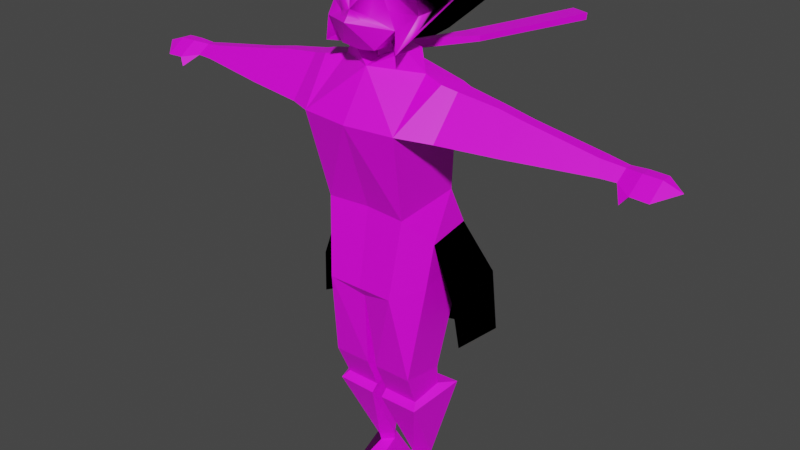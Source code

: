 # Source: Leto_Rigged.blend  (saved by Blender 2.92.15; exported with 4.5.12 LTS)
import bpy
from mathutils import Matrix  # noqa: F401  (used for matrix-valued properties, if any)

bpy.ops.wm.read_factory_settings(use_empty=True)
scene = bpy.context.scene
scene.name = 'Scene'

# ---- collections
col_collection = bpy.data.collections.new('Collection'); scene.collection.children.link(col_collection)

# ---- images (referenced by path relative to the original .blend; pixels are not part of the script)
import os
ASSET_DIR = os.environ.get("B2B_ASSET_DIR", "")  # directory of the original .blend (textures are referenced by path, not embedded)
HERE = os.path.dirname(os.path.abspath(__file__))  # packed textures are extracted next to this script under _unpacked/

def load_image(name, relpath, width, height, colorspace="sRGB"):
    """Load a texture the original file referenced (path relative to the .blend, or extracted next to this script)."""
    p = next((c for c in (os.path.join(HERE, relpath), os.path.join(ASSET_DIR, relpath)) if relpath and os.path.exists(c)), "")
    if p:
        img = bpy.data.images.load(p, check_existing=True)
        img.name = name
    else:  # same state as the original file: an image datablock whose file is absent (Cycles renders it pink)
        img = bpy.data.images.new(name, width, height)
        img.source = "FILE"
        img.filepath = "//" + (relpath or name)
    img.colorspace_settings.name = colorspace
    return img
img_leto_png = load_image('Leto.png', 'Leto.png', 1024, 1024, 'sRGB')

# ---- materials (node trees are filled in below, after node groups)
mat_material_002 = bpy.data.materials.new('Material.002')
mat_material_002.use_transparent_shadow = False
mat_material_002.roughness = 0.5

# ---- material node trees
mat_material_002.use_nodes = True; mat_material_002.node_tree.nodes.clear()
_N = mat_material_002.node_tree.nodes; _L = mat_material_002.node_tree.links
n0 = _N.new('ShaderNodeBsdfPrincipled'); n0.name = 'Principled BSDF'; n0.location = (10, 300)
n0.distribution = 'GGX'
n0.subsurface_method = 'RANDOM_WALK_SKIN'
n0.inputs[3].default_value = 1.45
n0.inputs[27].default_value = (0.0, 0.0, 0.0, 1.0)
n0.inputs[28].default_value = 1.0
n1 = _N.new('ShaderNodeOutputMaterial'); n1.name = 'Material Output'; n1.location = (300, 300)
n2 = _N.new('ShaderNodeNormalMap'); n2.name = 'Normal Map'; n2.location = (-300, -300)
n2.label = 'Normal/Map'
n2.inputs[0].default_value = 0.0
n3 = _N.new('ShaderNodeTexImage'); n3.name = 'Image Texture'; n3.location = (-280, 280)
n3.image = img_leto_png
_L.new(n0.outputs[0], n1.inputs[0])
_L.new(n2.outputs[0], n0.inputs[5])
_L.new(n3.outputs[0], n0.inputs[0])
n1.is_active_output = True

# ---- world
world_world = bpy.data.worlds.new('World'); scene.world = world_world
world_world.use_nodes = True; world_world.node_tree.nodes.clear()
_N = world_world.node_tree.nodes; _L = world_world.node_tree.links
n0 = _N.new('ShaderNodeOutputWorld'); n0.name = 'World Output'; n0.location = (300, 300)
n1 = _N.new('ShaderNodeBackground'); n1.name = 'Background'; n1.location = (10, 300)
n1.inputs[0].default_value = (0.05088, 0.05088, 0.05088, 1.0)
_L.new(n1.outputs[0], n0.inputs[0])
n0.is_active_output = True
world_world.color = (0.05088, 0.05088, 0.05088)
world_world.use_sun_shadow = False
world_world.sun_shadow_jitter_overblur = 0.0

# ---- meshes
me_mesh_001 = bpy.data.meshes.new('Mesh.001')
me_mesh_001.from_pydata([(-0.003311, -0.222, 2.032), (-0.003311, -0.2485, 1.992), (-0.003311, -0.1735, 1.884), (-0.07367, -0.1809, 1.896), (-0.1488, -0.1673, 1.974), (-0.00331, -0.006219, 1.859), (-0.07367, -0.05767, 1.946), (-0.1206, -0.1664, 2.035), (-0.04578, -0.2142, 2.001), (-0.06381, -0.1949, 2.012), (-0.009388, -0.2064, 2.151), (-0.1046, -0.1888, 2.135), (-0.07577, -0.1322, 2.231), (-0.1855, -0.09405, 2.116), (-0.1745, -0.07407, 2.013), (-0.2118, 0.0136, 2.022), (-0.1311, 0.1292, 2.157), (-0.1764, -0.151, 1.878), (-0.003311, 0.1078, 2.187), (-0.003321, 0.1619, 2.041), (-0.003542, 0.1661, 2.094), (-0.1771, 0.09896, 2.039), (-0.003311, -0.2343, 2.009), (-0.00331, 0.1313, 1.912), (0.06705, -0.1809, 1.896), (0.1422, -0.1673, 1.974), (0.06705, -0.05767, 1.946), (0.114, -0.1664, 2.035), (0.03916, -0.2142, 2.001), (0.05719, -0.1949, 2.012), (0.08581, -0.1888, 2.135), (0.07412, -0.1343, 2.213), (0.1607, -0.09405, 2.116), (0.1678, -0.07881, 2.007), (0.193, 0.005254, 2.021), (0.1252, 0.1421, 2.14), (0.1452, -0.1688, 1.892), (0.1789, 0.1023, 2.029), (-0.237, -0.1088, 2.257), (0.12, -0.1236, 2.244), (-0.004276, -0.197, 0.9804), (-0.004276, 0.1722, 1.19), (-0.004276, 0.08359, 1.82), (-0.004276, -0.2645, 1.642), (-0.004276, 0.102, 1.633), (-0.004276, -0.143, 1.82), (-0.004276, 0.116, 1.293), (-0.004276, -0.1452, 1.296), (-0.004276, -0.1698, 0.9388), (-0.004276, 0.1321, 1.002), (-0.004276, 0.08359, 1.856), (-0.004276, -0.04971, 1.982), (-0.004276, -0.0853, 1.837), (-0.004276, 0.0257, 1.862), (-0.1433, -0.197, 0.9804), (-0.2023, -0.2403, 1.642), (-0.2078, 0.1573, 1.186), (-0.2023, 0.102, 1.633), (-0.1811, -0.04228, 1.804), (-0.1718, -0.1586, 1.294), (-0.1831, 0.1103, 1.326), (-0.1817, -0.1333, 0.6141), (-0.189, 0.03703, 0.5946), (-0.02553, -0.1333, 0.6141), (-0.01273, 0.06797, 0.5946), (-0.1848, 0.04872, 0.5104), (-0.02292, 0.06302, 0.5086), (-0.1736, -0.07789, 0.4825), (-0.02758, -0.07789, 0.4825), (-0.146, 0.0564, 0.1509), (-0.05095, 0.0564, 0.1509), (-0.02811, 0.1052, 0.4999), (-0.02811, -0.1067, 0.4562), (-0.1908, -0.1062, 0.4588), (-0.2302, 0.1144, 0.503), (-0.2035, 0.1761, 1.06), (-0.09291, 0.01048, 0.1509), (-0.09971, 0.1115, 0.1509), (-0.1413, 0.06096, 0.1191), (-0.0549, 0.06096, 0.1191), (-0.09304, 0.01921, 0.1191), (-0.09923, 0.1111, 0.1191), (-0.1397, 0.1382, -0.006413), (-0.03873, -0.1953, -0.006413), (-0.1488, -0.1508, -0.006413), (-0.05041, 0.1632, -0.006413), (-0.2346, -0.0526, 1.179), (-0.2268, -0.0868, 1.006), (-0.2876, 0.02438, 1.786), (-0.3209, -0.1777, 1.628), (-0.3312, 0.06011, 1.633), (-0.3241, -0.05523, 1.777), (-0.3275, 0.01353, 1.777), (-0.2861, 0.0786, 1.633), (-0.2637, -0.06518, 1.79), (-0.5586, -0.1401, 1.632), (-0.5041, 0.03565, 1.633), (-0.48, -0.04398, 1.755), (-0.48, 0.002249, 1.755), (-0.5645, 0.03065, 1.633), (-0.5883, -0.04472, 1.734), (-0.5391, 0.001504, 1.743), (-0.882, -0.0771, 1.639), (-0.6248, 0.02639, 1.633), (-0.5978, 0.001504, 1.731), (-0.8573, -0.04472, 1.688), (-0.8865, 0.007955, 1.632), (-0.8573, 0.001504, 1.688), (-0.5518, 0.0231, 1.688), (-0.9405, -0.07793, 1.642), (-0.9405, -0.02761, 1.674), (-0.9405, 0.02525, 1.642), (-0.9405, -0.0002884, 1.674), (-1.004, -0.1199, 1.631), (-1.004, -0.04619, 1.68), (-1.004, 0.03471, 1.631), (-1.004, -0.004371, 1.68), (-1.073, -0.1199, 1.628), (-1.073, -0.04619, 1.678), (-1.073, 0.03471, 1.628), (-1.073, -0.004371, 1.678), (-1.142, -0.04562, 1.655), (-1.004, -0.04759, 1.631), (-0.9806, -0.1326, 1.601), (-0.1315, -0.002745, 1.877), (-0.1279, -0.07585, 1.877), (-0.04614, -0.04937, 1.861), (-0.04843, -0.01823, 1.861), (0.1347, -0.197, 0.9804), (0.1937, -0.2403, 1.642), (0.1992, 0.1573, 1.186), (0.1937, 0.102, 1.633), (0.1726, -0.04228, 1.804), (0.1632, -0.1586, 1.294), (0.1745, 0.1103, 1.326), (0.1731, -0.1333, 0.6141), (0.1805, 0.03703, 0.5946), (0.01698, -0.1333, 0.6141), (0.004181, 0.06797, 0.5946), (0.1762, 0.04872, 0.5104), (0.01437, 0.06302, 0.5086), (0.165, -0.07789, 0.4825), (0.01903, -0.07789, 0.4825), (0.1413, 0.0564, 0.1509), (0.04625, 0.0564, 0.1509), (0.01956, 0.1052, 0.4999), (0.01956, -0.1067, 0.4562), (0.1823, -0.1062, 0.4588), (0.2217, 0.1144, 0.503), (0.195, 0.1761, 1.06), (0.08821, 0.01048, 0.1509), (0.09502, 0.1115, 0.1509), (0.1327, 0.06096, 0.1191), (0.04627, 0.06096, 0.1191), (0.08441, 0.01921, 0.1191), (0.0906, 0.1111, 0.1191), (0.1313, 0.1382, -0.006413), (0.03034, -0.1953, -0.006413), (0.1404, -0.1508, -0.006413), (0.04202, 0.1632, -0.006413), (0.2261, -0.0526, 1.179), (0.2183, -0.0868, 1.006), (0.2791, 0.02438, 1.786), (0.3124, -0.1777, 1.628), (0.3226, 0.06011, 1.633), (0.3156, -0.05523, 1.777), (0.319, 0.01353, 1.777), (0.2776, 0.0786, 1.633), (0.2551, -0.06518, 1.79), (0.55, -0.1401, 1.632), (0.4955, 0.03565, 1.633), (0.4714, -0.04398, 1.755), (0.4714, 0.002249, 1.755), (0.5559, 0.03064, 1.633), (0.5798, -0.04472, 1.734), (0.5305, 0.001504, 1.743), (0.8734, -0.07711, 1.639), (0.6163, 0.02639, 1.633), (0.5893, 0.001504, 1.731), (0.8487, -0.04472, 1.688), (0.878, 0.007955, 1.632), (0.8487, 0.001504, 1.688), (0.5432, 0.0231, 1.688), (0.932, -0.07793, 1.642), (0.932, -0.02761, 1.674), (0.932, 0.02525, 1.642), (0.932, -0.0002886, 1.674), (0.9957, -0.1199, 1.631), (0.9957, -0.04619, 1.68), (0.9957, 0.03471, 1.631), (0.9957, -0.004372, 1.68), (1.064, -0.1199, 1.628), (1.064, -0.04619, 1.678), (1.064, 0.03471, 1.628), (1.064, -0.004372, 1.678), (1.133, -0.04562, 1.655), (0.9957, -0.04759, 1.631), (0.9721, -0.1326, 1.601), (0.123, -0.002745, 1.877), (0.1194, -0.07585, 1.877), (0.03759, -0.04937, 1.861), (0.03987, -0.01823, 1.861), (-0.06016, -0.1571, 2.311), (0.009409, 0.2378, 0.9893), (-0.2799, 0.2165, 0.9841), (-0.3003, -0.06381, 0.9729), (0.2987, 0.2165, 0.9841), (0.3212, -0.06381, 0.9729), (0.009409, 0.2812, 0.6376), (-0.2761, 0.2602, 0.7076), (-0.3324, -0.03425, 0.7786), (0.2949, 0.2602, 0.7076), (0.3326, -0.03425, 0.7786), (0.01157, 0.2284, 0.9864), (-0.2482, 0.2093, 0.9817), (0.2713, 0.2093, 0.9817), (0.1273, 0.3219, 1.817), (0.1275, 0.3226, 1.839), (0.05151, 0.343, 1.817), (0.05172, 0.3437, 1.839), (0.1855, 0.5313, 1.814), (0.1851, 0.5298, 1.836), (0.1097, 0.5523, 1.815), (0.1092, 0.5507, 1.837), (0.2653, 0.8185, 1.809), (0.2663, 0.8222, 1.835), (0.1895, 0.8396, 1.81), (0.1905, 0.8433, 1.836), (-0.1377, 0.3551, 1.82), (-0.1353, 0.3546, 1.856), (-0.05395, 0.3772, 1.819), (-0.05153, 0.3767, 1.855), (-0.1964, 0.581, 1.827), (-0.194, 0.5805, 1.863), (-0.1127, 0.6031, 1.826), (-0.1103, 0.6026, 1.862), (-0.2624, 0.8277, 1.835), (-0.2599, 0.8272, 1.871), (-0.1786, 0.8498, 1.834), (-0.1762, 0.8493, 1.87)], [], [(2, 1, 3), (8, 4, 1), (0, 8, 22), (3, 5, 2), (4, 6, 3), (5, 3, 6), (9, 8, 0), (9, 4, 8), (1, 4, 3), (10, 11, 0), (9, 0, 11), (11, 7, 9), (11, 10, 12), (4, 9, 7), (14, 11, 13), (12, 13, 11), (11, 14, 7), (14, 13, 15), (15, 13, 16), (16, 38, 12), (15, 17, 14), (14, 4, 7), (12, 18, 16), (16, 21, 15), (22, 8, 1), (20, 21, 16), (20, 19, 21), (17, 15, 21), (21, 23, 17), (21, 19, 23), (23, 5, 17), (6, 17, 5), (14, 17, 4), (6, 4, 17), (2, 24, 1), (28, 1, 25), (0, 22, 28), (24, 2, 5), (25, 24, 26), (5, 26, 24), (29, 0, 28), (29, 28, 25), (1, 24, 25), (10, 0, 30), (29, 30, 0), (30, 29, 27), (30, 31, 10), (25, 27, 29), (33, 32, 30), (31, 30, 32), (30, 27, 33), (33, 34, 32), (34, 35, 32), (31, 39, 35), (34, 33, 36), (33, 27, 25), (31, 35, 18), (35, 34, 37), (22, 1, 28), (20, 35, 37), (20, 37, 19), (36, 37, 34), (37, 36, 23), (37, 23, 19), (23, 36, 5), (26, 5, 36), (33, 25, 36), (26, 36, 25), (202, 12, 31), (18, 12, 202), (18, 35, 16), (20, 16, 35), (13, 38, 16), (12, 38, 13), (35, 39, 32), (32, 39, 31), (46, 60, 57, 44), (60, 59, 55, 57), (55, 43, 45), (57, 42, 44), (55, 59, 43), (54, 40, 47, 59), (41, 56, 60, 46), (64, 66, 65, 62), (49, 48, 63, 64), (69, 73, 74), (61, 67, 68, 63), (63, 66, 64), (62, 65, 61), (65, 67, 61), (63, 68, 66), (71, 72, 70), (66, 71, 74, 65), (65, 74, 73, 67), (67, 73, 72, 68), (68, 72, 71, 66), (49, 75, 41), (61, 63, 54), (87, 75, 62, 61), (41, 75, 56), (62, 75, 64), (49, 64, 75), (40, 54, 48), (48, 54, 63), (69, 76, 73), (72, 76, 70), (73, 76, 72), (70, 77, 71), (74, 77, 69), (71, 77, 74), (70, 79, 81, 77), (76, 80, 79, 70), (69, 78, 80, 76), (77, 81, 78, 69), (80, 84, 83, 79), (78, 82, 84, 80), (81, 85, 82, 78), (79, 83, 85, 81), (84, 82, 83), (85, 83, 82), (59, 60, 86), (61, 54, 87), (56, 86, 60), (75, 87, 86, 56), (54, 59, 86, 87), (57, 88, 42), (42, 88, 58), (88, 93, 90), (94, 91, 89, 55), (55, 89, 90, 93), (55, 93, 57), (58, 88, 94), (58, 94, 55), (57, 93, 88), (90, 92, 88), (92, 91, 94, 88), (92, 98, 97, 91), (89, 95, 96, 90), (90, 96, 98, 92), (91, 97, 95, 89), (97, 98, 101), (95, 99, 96), (101, 98, 108), (97, 100, 95), (101, 104, 100), (95, 103, 99), (101, 108, 104), (100, 105, 102, 95), (103, 106, 107, 104), (95, 102, 106, 103), (104, 107, 105, 100), (97, 101, 100), (99, 108, 96), (98, 96, 108), (103, 108, 99), (104, 108, 103), (107, 112, 110, 105), (102, 109, 111, 106), (105, 110, 109, 102), (106, 111, 112, 107), (111, 115, 116, 112), (110, 114, 113, 109), (112, 116, 114, 110), (109, 122, 111), (114, 118, 117, 113), (116, 120, 118, 114), (109, 123, 122), (115, 119, 120, 116), (117, 121, 119), (119, 121, 120), (118, 121, 117), (120, 121, 118), (111, 122, 115), (119, 115, 122), (117, 119, 122), (122, 113, 117), (113, 123, 109), (122, 123, 113), (55, 45, 58), (43, 59, 47), (45, 125, 58), (125, 126, 127, 124), (58, 125, 124), (58, 124, 50, 42), (125, 45, 52, 126), (127, 51, 53), (50, 124, 127, 53), (52, 51, 126), (126, 51, 127), (46, 44, 131, 134), (134, 131, 129, 133), (129, 45, 43), (131, 44, 42), (129, 43, 133), (128, 133, 47, 40), (41, 46, 134, 130), (138, 136, 139, 140), (49, 138, 137, 48), (143, 148, 147), (135, 137, 142, 141), (137, 138, 140), (136, 135, 139), (139, 135, 141), (137, 140, 142), (145, 144, 146), (140, 139, 148, 145), (139, 141, 147, 148), (141, 142, 146, 147), (142, 140, 145, 146), (49, 41, 149), (135, 128, 137), (161, 135, 136, 149), (41, 130, 149), (136, 138, 149), (49, 149, 138), (40, 48, 128), (48, 137, 128), (143, 147, 150), (146, 144, 150), (147, 146, 150), (144, 145, 151), (148, 143, 151), (145, 148, 151), (144, 151, 155, 153), (150, 144, 153, 154), (143, 150, 154, 152), (151, 143, 152, 155), (154, 153, 157, 158), (152, 154, 158, 156), (155, 152, 156, 159), (153, 155, 159, 157), (158, 157, 156), (159, 156, 157), (133, 160, 134), (135, 161, 128), (130, 134, 160), (149, 130, 160, 161), (128, 161, 160, 133), (131, 42, 162), (42, 132, 162), (162, 164, 167), (168, 129, 163, 165), (129, 167, 164, 163), (129, 131, 167), (132, 168, 162), (132, 129, 168), (131, 162, 167), (164, 162, 166), (166, 162, 168, 165), (166, 165, 171, 172), (163, 164, 170, 169), (164, 166, 172, 170), (165, 163, 169, 171), (171, 175, 172), (169, 170, 173), (175, 182, 172), (171, 169, 174), (175, 174, 178), (169, 173, 177), (175, 178, 182), (174, 169, 176, 179), (177, 178, 181, 180), (169, 177, 180, 176), (178, 174, 179, 181), (171, 174, 175), (173, 170, 182), (172, 182, 170), (177, 173, 182), (178, 177, 182), (181, 179, 184, 186), (176, 180, 185, 183), (179, 176, 183, 184), (180, 181, 186, 185), (185, 186, 190, 189), (184, 183, 187, 188), (186, 184, 188, 190), (183, 185, 196), (188, 187, 191, 192), (190, 188, 192, 194), (183, 196, 197), (189, 190, 194, 193), (191, 193, 195), (193, 194, 195), (192, 191, 195), (194, 192, 195), (185, 189, 196), (193, 196, 189), (191, 196, 193), (196, 191, 187), (187, 183, 197), (196, 187, 197), (129, 132, 45), (43, 47, 133), (45, 132, 199), (199, 198, 201, 200), (132, 198, 199), (132, 42, 50, 198), (199, 200, 52, 45), (201, 53, 51), (50, 53, 201, 198), (52, 200, 51), (200, 201, 51), (31, 18, 202), (12, 10, 31), (56, 204, 205, 86), (130, 206, 203, 41), (41, 203, 204, 56), (160, 207, 206, 130), (207, 212, 211, 206), (204, 209, 210, 205), (206, 211, 208, 203), (203, 208, 209, 204), (211, 215, 213, 208), (208, 213, 214, 209), (212, 207, 215, 211), (209, 214, 205, 210), (214, 56, 86, 205), (215, 130, 41, 213), (213, 41, 56, 214), (207, 160, 130, 215), (50, 42, 216, 217), (219, 217, 221, 223), (42, 50, 219, 218), (217, 219, 50), (216, 42, 218), (223, 221, 225, 227), (217, 216, 220, 221), (216, 218, 222, 220), (218, 219, 223, 222), (225, 224, 226, 227), (221, 220, 224, 225), (220, 222, 226, 224), (222, 223, 227, 226), (50, 229, 228, 42), (42, 230, 231, 50), (229, 233, 232, 228), (50, 231, 229), (42, 228, 230), (235, 239, 237, 233), (231, 235, 233, 229), (230, 234, 235, 231), (228, 232, 234, 230), (237, 239, 238, 236), (234, 238, 239, 235), (232, 236, 238, 234), (233, 237, 236, 232)])
_k = set([(0, 8), (0, 9), (0, 10), (0, 11), (0, 22), (0, 28), (0, 29), (0, 30), (1, 2), (1, 3), (1, 4), (1, 8), (1, 22), (1, 24), (1, 25), (1, 28), (2, 3), (2, 5), (2, 24), (3, 4), (3, 5), (3, 6), (4, 6), (4, 7), (4, 8), (4, 9), (4, 14), (4, 17), (5, 6), (5, 17), (5, 23), (5, 24), (5, 26), (5, 36), (6, 17), (7, 9), (7, 11), (7, 14), (8, 9), (8, 22), (9, 11), (10, 11), (10, 12), (10, 30), (10, 31), (11, 12), (11, 13), (11, 14), (12, 13), (12, 16), (12, 18), (12, 31), (12, 38), (12, 202), (13, 14), (13, 15), (13, 16), (13, 38), (14, 15), (14, 17), (15, 16), (15, 17), (15, 21), (16, 18), (16, 20), (16, 21), (16, 35), (16, 38), (17, 21), (17, 23), (18, 31), (18, 35), (18, 202), (19, 20), (19, 21), (19, 23), (19, 37), (20, 21), (20, 35), (20, 37), (21, 23), (22, 28), (23, 36), (23, 37), (24, 25), (24, 26), (25, 26), (25, 27), (25, 28), (25, 29), (25, 33), (25, 36), (26, 36), (27, 29), (27, 30), (27, 33), (28, 29), (29, 30), (30, 31), (30, 32), (30, 33), (31, 32), (31, 35), (31, 39), (31, 202), (32, 33), (32, 34), (32, 35), (32, 39), (33, 34), (33, 36), (34, 35), (34, 36), (34, 37), (35, 37), (35, 39), (36, 37), (40, 47), (40, 48), (40, 54), (40, 128), (41, 46), (41, 49), (41, 56), (41, 75), (41, 130), (41, 149), (41, 203), (41, 213), (42, 44), (42, 50), (42, 57), (42, 58), (42, 88), (42, 131), (42, 132), (42, 162), (42, 216), (42, 218), (42, 228), (42, 230), (43, 45), (43, 47), (43, 55), (43, 59), (43, 129), (43, 133), (44, 46), (44, 57), (44, 131), (45, 52), (45, 55), (45, 58), (45, 125), (45, 129), (45, 132), (45, 199), (46, 60), (46, 134), (47, 59), (47, 133), (48, 49), (48, 54), (48, 63), (48, 128), (48, 137), (49, 64), (49, 75), (49, 138), (49, 149), (50, 53), (50, 124), (50, 198), (50, 217), (50, 219), (50, 229), (50, 231), (51, 52), (51, 53), (51, 126), (51, 127), (51, 200), (51, 201), (52, 126), (52, 200), (53, 127), (53, 201), (54, 59), (54, 61), (54, 63), (54, 87), (55, 57), (55, 58), (55, 59), (55, 89), (55, 93), (55, 94), (56, 60), (56, 75), (56, 86), (56, 204), (56, 214), (57, 60), (57, 88), (57, 93), (58, 88), (58, 94), (58, 124), (58, 125), (59, 60), (59, 86), (60, 86), (61, 62), (61, 63), (61, 65), (61, 67), (61, 87), (62, 64), (62, 65), (62, 75), (63, 64), (63, 66), (63, 68), (64, 66), (64, 75), (65, 66), (65, 67), (65, 74), (66, 68), (66, 71), (67, 68), (67, 73), (68, 72), (69, 73), (69, 74), (69, 76), (69, 77), (69, 78), (70, 71), (70, 72), (70, 76), (70, 77), (70, 79), (71, 72), (71, 74), (71, 77), (72, 73), (72, 76), (73, 74), (73, 76), (74, 77), (75, 87), (76, 80), (77, 81), (78, 80), (78, 81), (78, 82), (79, 80), (79, 81), (79, 83), (80, 84), (81, 85), (82, 83), (82, 84), (82, 85), (83, 84), (83, 85), (86, 87), (86, 205), (88, 90), (88, 92), (88, 93), (88, 94), (89, 90), (89, 91), (89, 95), (90, 92), (90, 93), (90, 96), (91, 92), (91, 94), (91, 97), (92, 98), (95, 96), (95, 97), (95, 99), (95, 100), (95, 102), (95, 103), (96, 98), (96, 99), (96, 108), (97, 98), (97, 100), (97, 101), (98, 101), (98, 108), (99, 103), (99, 108), (100, 101), (100, 104), (100, 105), (101, 104), (101, 108), (102, 105), (102, 106), (102, 109), (103, 104), (103, 106), (103, 108), (104, 107), (104, 108), (105, 107), (105, 110), (106, 107), (106, 111), (107, 112), (109, 110), (109, 111), (109, 113), (109, 122), (109, 123), (110, 112), (110, 114), (111, 112), (111, 115), (111, 122), (112, 116), (113, 114), (113, 117), (113, 122), (113, 123), (114, 116), (114, 118), (115, 116), (115, 119), (115, 122), (116, 120), (117, 118), (117, 119), (117, 121), (117, 122), (118, 120), (118, 121), (119, 120), (119, 121), (119, 122), (120, 121), (122, 123), (124, 125), (124, 127), (125, 126), (126, 127), (128, 133), (128, 135), (128, 137), (128, 161), (129, 131), (129, 132), (129, 133), (129, 163), (129, 167), (129, 168), (130, 134), (130, 149), (130, 160), (130, 206), (130, 215), (131, 134), (131, 162), (131, 167), (132, 162), (132, 168), (132, 198), (132, 199), (133, 134), (133, 160), (134, 160), (135, 136), (135, 137), (135, 139), (135, 141), (135, 161), (136, 138), (136, 139), (136, 149), (137, 138), (137, 140), (137, 142), (138, 140), (138, 149), (139, 140), (139, 141), (139, 148), (140, 142), (140, 145), (141, 142), (141, 147), (142, 146), (143, 147), (143, 148), (143, 150), (143, 151), (143, 152), (144, 145), (144, 146), (144, 150), (144, 151), (144, 153), (145, 146), (145, 148), (145, 151), (146, 147), (146, 150), (147, 148), (147, 150), (148, 151), (149, 161), (150, 154), (151, 155), (152, 154), (152, 155), (152, 156), (153, 154), (153, 155), (153, 157), (154, 158), (155, 159), (156, 157), (156, 158), (156, 159), (157, 158), (157, 159), (160, 161), (160, 207), (162, 164), (162, 166), (162, 167), (162, 168), (163, 164), (163, 165), (163, 169), (164, 166), (164, 167), (164, 170), (165, 166), (165, 168), (165, 171), (166, 172), (169, 170), (169, 171), (169, 173), (169, 174), (169, 176), (169, 177), (170, 172), (170, 173), (170, 182), (171, 172), (171, 174), (171, 175), (172, 175), (172, 182), (173, 177), (173, 182), (174, 175), (174, 178), (174, 179), (175, 178), (175, 182), (176, 179), (176, 180), (176, 183), (177, 178), (177, 180), (177, 182), (178, 181), (178, 182), (179, 181), (179, 184), (180, 181), (180, 185), (181, 186), (183, 184), (183, 185), (183, 187), (183, 196), (183, 197), (184, 186), (184, 188), (185, 186), (185, 189), (185, 196), (186, 190), (187, 188), (187, 191), (187, 196), (187, 197), (188, 190), (188, 192), (189, 190), (189, 193), (189, 196), (190, 194), (191, 192), (191, 193), (191, 195), (191, 196), (192, 194), (192, 195), (193, 194), (193, 195), (193, 196), (194, 195), (196, 197), (198, 199), (198, 201), (199, 200), (200, 201), (203, 204), (203, 206), (203, 208), (204, 205), (204, 209), (205, 210), (205, 214), (206, 207), (206, 211), (207, 212), (207, 215), (208, 209), (208, 211), (208, 213), (209, 210), (209, 214), (211, 212), (211, 215), (213, 214), (213, 215), (216, 217), (216, 218), (216, 220), (217, 219), (217, 221), (218, 219), (218, 222), (219, 223), (220, 221), (220, 222), (220, 224), (221, 223), (221, 225), (222, 223), (222, 226), (223, 227), (224, 225), (224, 226), (225, 227), (226, 227), (228, 229), (228, 230), (228, 232), (229, 231), (229, 233), (230, 231), (230, 234), (231, 235), (232, 233), (232, 234), (232, 236), (233, 235), (233, 237), (234, 235), (234, 238), (235, 239), (236, 237), (236, 238), (237, 239), (238, 239)])
me_mesh_001.attributes.new('sharp_edge', 'BOOLEAN', 'EDGE').data.foreach_set('value', [ (min(e.vertices), max(e.vertices)) in _k for e in me_mesh_001.edges])
_uv = me_mesh_001.uv_layers.new(name='UVMap')
_uv.uv.foreach_set('vector', [0.1559, 0.6941, 0.1562, 0.7953, 0.09409, 0.7128, 0.1225, 0.8136, 0.03556, 0.797, 0.1562, 0.7953, 0.1563, 0.8382, 0.1225, 0.8136, 0.1563, 0.8143, 0.02849, 0.9928, 0.02751, 0.913, 0.002356, 0.9786, 0.07813, 0.9847, 0.0502, 0.9566, 0.02849, 0.9928, 0.02751, 0.913, 0.02849, 0.9928, 0.0502, 0.9566, 0.1146, 0.8268, 0.1225, 0.8136, 0.1563, 0.8382, 0.1146, 0.8268, 0.03556, 0.797, 0.1225, 0.8136, 0.1562, 0.7953, 0.03556, 0.797, 0.09409, 0.7128, 0.1567, 0.9753, 0.09006, 0.9644, 0.1563, 0.8382, 0.1146, 0.8268, 0.1563, 0.8382, 0.09006, 0.9644, 0.09006, 0.9644, 0.05632, 0.8472, 0.1146, 0.8268, 0.8894, 0.7634, 0.7937, 0.7643, 0.8367, 0.8726, 0.03556, 0.797, 0.1146, 0.8268, 0.05632, 0.8472, 0.9592, 0.8333, 0.8894, 0.7634, 0.8923, 0.8726, 0.8367, 0.8726, 0.8923, 0.8726, 0.8894, 0.7634, 0.8894, 0.7634, 0.9592, 0.8333, 0.9449, 0.7643, 0.9592, 0.8333, 0.8923, 0.8726, 0.9438, 0.908, 0.9438, 0.908, 0.8923, 0.8726, 0.8484, 0.929, 0.8484, 0.929, 0.8487, 0.9287, 0.8367, 0.8726, 0.4856, 0.9546, 0.4481, 0.903, 0.4202, 0.9328, 0.9592, 0.8333, 0.9896, 0.7643, 0.9449, 0.7643, 0.8367, 0.8726, 0.7918, 0.918, 0.8484, 0.929, 0.8484, 0.929, 0.9037, 0.9586, 0.9438, 0.908, 0.1563, 0.8143, 0.1225, 0.8136, 0.1562, 0.7953, 0.7929, 0.9801, 0.9037, 0.9586, 0.8484, 0.929, 0.7929, 0.9801, 0.793, 0.9804, 0.9037, 0.9586, 0.4481, 0.903, 0.4856, 0.9546, 0.5483, 0.9486, 0.5483, 0.9486, 0.5356, 0.8209, 0.4481, 0.903, 0.5483, 0.9486, 0.6164, 0.852, 0.5356, 0.8209, 0.5356, 0.8209, 0.4633, 0.8331, 0.4481, 0.903, 0.4349, 0.8732, 0.4481, 0.903, 0.4633, 0.8331, 0.4202, 0.9328, 0.4481, 0.903, 0.4226, 0.9109, 0.4349, 0.8732, 0.4226, 0.9109, 0.4481, 0.903, 0.1559, 0.6941, 0.2179, 0.7125, 0.1562, 0.7953, 0.19, 0.8134, 0.1562, 0.7953, 0.2769, 0.7964, 0.1563, 0.8382, 0.1563, 0.8143, 0.19, 0.8134, 0.02849, 0.9928, 0.002356, 0.9786, 0.02751, 0.913, 0.07813, 0.9847, 0.02849, 0.9928, 0.0502, 0.9566, 0.02751, 0.913, 0.0502, 0.9566, 0.02849, 0.9928, 0.198, 0.8266, 0.1563, 0.8382, 0.19, 0.8134, 0.198, 0.8266, 0.19, 0.8134, 0.2769, 0.7964, 0.1562, 0.7953, 0.2179, 0.7125, 0.2769, 0.7964, 0.1567, 0.9753, 0.1563, 0.8382, 0.2233, 0.9641, 0.198, 0.8266, 0.2233, 0.9641, 0.1563, 0.8382, 0.2233, 0.9641, 0.198, 0.8266, 0.2564, 0.8467, 0.6851, 0.7629, 0.7396, 0.8683, 0.7937, 0.7643, 0.2769, 0.7964, 0.2564, 0.8467, 0.198, 0.8266, 0.6267, 0.8333, 0.684, 0.8626, 0.6851, 0.7629, 0.7396, 0.8683, 0.6851, 0.7629, 0.684, 0.8626, 0.6851, 0.7629, 0.6456, 0.7643, 0.6267, 0.8333, 0.6267, 0.8333, 0.6471, 0.9086, 0.684, 0.8626, 0.6471, 0.9086, 0.7306, 0.929, 0.684, 0.8626, 0.7396, 0.8683, 0.7298, 0.9261, 0.7306, 0.929, 0.4856, 0.9546, 0.4202, 0.9328, 0.4481, 0.903, 0.6267, 0.8333, 0.6456, 0.7643, 0.6006, 0.7643, 0.7396, 0.8683, 0.7306, 0.929, 0.7918, 0.918, 0.7306, 0.929, 0.6471, 0.9086, 0.6867, 0.9564, 0.1563, 0.8143, 0.1562, 0.7953, 0.19, 0.8134, 0.7929, 0.9801, 0.7306, 0.929, 0.6867, 0.9564, 0.7929, 0.9801, 0.6867, 0.9564, 0.793, 0.9804, 0.4481, 0.903, 0.5483, 0.9486, 0.4856, 0.9546, 0.5483, 0.9486, 0.4481, 0.903, 0.5356, 0.8209, 0.5483, 0.9486, 0.5356, 0.8209, 0.6164, 0.852, 0.5356, 0.8209, 0.4481, 0.903, 0.4633, 0.8331, 0.4349, 0.8732, 0.4633, 0.8331, 0.4481, 0.903, 0.4202, 0.9328, 0.4226, 0.9109, 0.4481, 0.903, 0.4349, 0.8732, 0.4481, 0.903, 0.4226, 0.9109, 0.7925, 0.9175, 0.8367, 0.8726, 0.7396, 0.8683, 0.7918, 0.918, 0.8367, 0.8726, 0.7925, 0.9175, 0.7918, 0.918, 0.7306, 0.929, 0.8484, 0.929, 0.7929, 0.9801, 0.8484, 0.929, 0.7306, 0.929, 0.8923, 0.8726, 0.8487, 0.9287, 0.8484, 0.929, 0.8367, 0.8726, 0.8487, 0.9287, 0.8923, 0.8726, 0.7306, 0.929, 0.7298, 0.9261, 0.684, 0.8626, 0.684, 0.8626, 0.7298, 0.9261, 0.7396, 0.8683, 0.03903, 0.2871, 0.1521, 0.2871, 0.154, 0.4594, 0.03671, 0.4594, 0.1521, 0.2871, 0.3055, 0.2672, 0.2867, 0.4594, 0.154, 0.4594, 0.2867, 0.4594, 0.3865, 0.4594, 0.3865, 0.5765, 0.154, 0.4594, 0.03671, 0.5765, 0.03671, 0.4594, 0.2867, 0.4594, 0.3055, 0.2672, 0.3865, 0.4594, 0.3331, 0.08206, 0.3865, 0.08206, 0.3865, 0.2871, 0.3055, 0.2672, 0.06869, 0.1786, 0.1701, 0.1774, 0.1521, 0.2871, 0.03903, 0.2871, 0.6111, 0.2498, 0.6111, 0.1879, 0.693, 0.1879, 0.693, 0.2498, 0.6123, 0.4363, 0.5156, 0.4363, 0.5156, 0.2498, 0.6111, 0.2498, 0.7277, 0.03224, 0.7979, 0.1565, 0.6958, 0.1565, 0.8071, 0.2498, 0.8071, 0.1879, 0.907, 0.1879, 0.9068, 0.247, 0.5156, 0.2498, 0.6111, 0.1879, 0.6111, 0.2498, 0.693, 0.2498, 0.693, 0.1879, 0.8071, 0.2498, 0.693, 0.1879, 0.8071, 0.1879, 0.8071, 0.2498, 0.5156, 0.2498, 0.5156, 0.1879, 0.6111, 0.1879, 0.6191, 0.1565, 0.5312, 0.1565, 0.5312, 0.03224, 0.6111, 0.1879, 0.6191, 0.1565, 0.6958, 0.1565, 0.693, 0.1879, 0.693, 0.1879, 0.6958, 0.1565, 0.7979, 0.1565, 0.8071, 0.1879, 0.8071, 0.1879, 0.7979, 0.1565, 0.8898, 0.1565, 0.907, 0.1879, 0.5156, 0.1879, 0.5312, 0.1565, 0.6191, 0.1565, 0.6111, 0.1879, 0.08666, 0.1043, 0.1634, 0.09775, 0.06869, 0.1786, 0.8071, 0.2498, 0.9068, 0.247, 0.8475, 0.4363, 0.7961, 0.4363, 0.693, 0.4363, 0.693, 0.2498, 0.8071, 0.2498, 0.06869, 0.1786, 0.1634, 0.09775, 0.1701, 0.1774, 0.693, 0.2498, 0.693, 0.4363, 0.6111, 0.2498, 0.6123, 0.4363, 0.6111, 0.2498, 0.693, 0.4363, 0.3865, 0.08206, 0.3331, 0.08206, 0.3865, 0.06008, 0.9068, 0.4363, 0.8475, 0.4363, 0.9068, 0.247, 0.7277, 0.03224, 0.8322, 0.03224, 0.7979, 0.1565, 0.8898, 0.1565, 0.8322, 0.03224, 0.8898, 0.03224, 0.7979, 0.1565, 0.8322, 0.03224, 0.8898, 0.1565, 0.5312, 0.03224, 0.6191, 0.03224, 0.6191, 0.1565, 0.6958, 0.1565, 0.6191, 0.03224, 0.7277, 0.03224, 0.6191, 0.1565, 0.6191, 0.03224, 0.6958, 0.1565, 0.5312, 0.03224, 0.5417, 0.0004842, 0.6238, 0.0004842, 0.6191, 0.03224, 0.8322, 0.03224, 0.8344, 0.0004842, 0.8793, 0.0004842, 0.8898, 0.03224, 0.7277, 0.03224, 0.7268, 0.0004842, 0.8344, 0.0004842, 0.8322, 0.03224, 0.6191, 0.03224, 0.6238, 0.0004842, 0.7268, 0.0004842, 0.7277, 0.03224, 0.9349, 0.1569, 0.9236, 0.01928, 0.9987, 0.002682, 0.9732, 0.1569, 0.9146, 0.1831, 0.9119, 0.2151, 0.9236, 0.01928, 0.9349, 0.1569, 0.9971, 0.1831, 0.9987, 0.2189, 0.9119, 0.2151, 0.9146, 0.1831, 0.9732, 0.1569, 0.9987, 0.002682, 0.9987, 0.2189, 0.9971, 0.1831, 0.9119, 0.2152, 0.9236, 0.0206, 0.9987, 0.2193, 0.9971, 0.001922, 0.9987, 0.2193, 0.9236, 0.0206, 0.3055, 0.2672, 0.1521, 0.2871, 0.2569, 0.1774, 0.8071, 0.2498, 0.8475, 0.4363, 0.7961, 0.4363, 0.1701, 0.1774, 0.2569, 0.1774, 0.1521, 0.2871, 0.1634, 0.09775, 0.2736, 0.08206, 0.2569, 0.1774, 0.1701, 0.1774, 0.3331, 0.08206, 0.3055, 0.2672, 0.2569, 0.1774, 0.2736, 0.08206, 0.154, 0.4594, 0.2065, 0.5223, 0.03671, 0.5765, 0.03671, 0.5765, 0.2065, 0.5223, 0.2449, 0.5765, 0.408, 0.5308, 0.408, 0.4695, 0.4533, 0.4695, 0.408, 0.5615, 0.4533, 0.5615, 0.4533, 0.6569, 0.408, 0.6569, 0.408, 0.6569, 0.4533, 0.6569, 0.4533, 0.7492, 0.408, 0.7495, 0.2867, 0.4594, 0.154, 0.4594, 0.154, 0.4594, 0.2449, 0.5765, 0.2065, 0.5223, 0.2275, 0.5255, 0.2449, 0.5765, 0.2275, 0.5255, 0.2867, 0.4594, 0.154, 0.4594, 0.154, 0.4594, 0.2065, 0.5223, 0.4533, 0.4695, 0.4533, 0.5308, 0.408, 0.5308, 0.4533, 0.5308, 0.4533, 0.5615, 0.408, 0.5615, 0.408, 0.5308, 0.4533, 0.5308, 0.5462, 0.5308, 0.5462, 0.5615, 0.4533, 0.5615, 0.4533, 0.6569, 0.5935, 0.6569, 0.5629, 0.7492, 0.4533, 0.7492, 0.4533, 0.4695, 0.5462, 0.4695, 0.5462, 0.5308, 0.4533, 0.5308, 0.4533, 0.5615, 0.5462, 0.5615, 0.5935, 0.6569, 0.4533, 0.6569, 0.5462, 0.5615, 0.5462, 0.5308, 0.5777, 0.5308, 0.5935, 0.6569, 0.5945, 0.7492, 0.5629, 0.7492, 0.5777, 0.5308, 0.5462, 0.5308, 0.5777, 0.5002, 0.5462, 0.5615, 0.6068, 0.5615, 0.5935, 0.6569, 0.5777, 0.5308, 0.6068, 0.5308, 0.6068, 0.5615, 0.5935, 0.6569, 0.6251, 0.7492, 0.5945, 0.7492, 0.5777, 0.5308, 0.5777, 0.5002, 0.6068, 0.5308, 0.6068, 0.5615, 0.7598, 0.5615, 0.7598, 0.6569, 0.5935, 0.6569, 0.6068, 0.4695, 0.7598, 0.4695, 0.7598, 0.5308, 0.6068, 0.5308, 0.5935, 0.6569, 0.7598, 0.6569, 0.7598, 0.7492, 0.6251, 0.7492, 0.6068, 0.5308, 0.7598, 0.5308, 0.7598, 0.5615, 0.6068, 0.5615, 0.5462, 0.5615, 0.5777, 0.5308, 0.6068, 0.5615, 0.5777, 0.4695, 0.5777, 0.5002, 0.5462, 0.4695, 0.5462, 0.5308, 0.5462, 0.4695, 0.5777, 0.5002, 0.6068, 0.4695, 0.5777, 0.5002, 0.5777, 0.4695, 0.6068, 0.5308, 0.5777, 0.5002, 0.6068, 0.4695, 0.7598, 0.5308, 0.7974, 0.5308, 0.7974, 0.5615, 0.7598, 0.5615, 0.7598, 0.6569, 0.7974, 0.6569, 0.7974, 0.7492, 0.7598, 0.7492, 0.7598, 0.5615, 0.7974, 0.5615, 0.7974, 0.6569, 0.7598, 0.6569, 0.7598, 0.4695, 0.7974, 0.4695, 0.7974, 0.5308, 0.7598, 0.5308, 0.7974, 0.4695, 0.8288, 0.4695, 0.8288, 0.5308, 0.7974, 0.5308, 0.7974, 0.5615, 0.8288, 0.5615, 0.8288, 0.6569, 0.7974, 0.6569, 0.7974, 0.5308, 0.8288, 0.5308, 0.8288, 0.5615, 0.7974, 0.5615, 0.7974, 0.6569, 0.8288, 0.705, 0.7974, 0.7492, 0.8288, 0.5615, 0.8544, 0.5615, 0.8544, 0.6569, 0.8288, 0.6569, 0.8288, 0.5308, 0.8544, 0.5308, 0.8544, 0.5615, 0.8288, 0.5615, 0.7974, 0.6569, 0.8288, 0.6569, 0.8288, 0.705, 0.8288, 0.4695, 0.8544, 0.4695, 0.8544, 0.5308, 0.8288, 0.5308, 0.8544, 0.6569, 0.8754, 0.5308, 0.8754, 0.7185, 0.8544, 0.4695, 0.8754, 0.5308, 0.8544, 0.5308, 0.8544, 0.5615, 0.8754, 0.5308, 0.8544, 0.6569, 0.8544, 0.5308, 0.8754, 0.5308, 0.8544, 0.5615, 0.7974, 0.7492, 0.8288, 0.705, 0.8288, 0.7492, 0.8754, 0.7185, 0.8288, 0.7492, 0.8288, 0.705, 0.8544, 0.6569, 0.8754, 0.7185, 0.8288, 0.705, 0.8288, 0.705, 0.8288, 0.6569, 0.8544, 0.6569, 0.8288, 0.6569, 0.8288, 0.6569, 0.7974, 0.6569, 0.8288, 0.705, 0.8288, 0.6569, 0.8288, 0.6569, 0.2867, 0.4594, 0.3865, 0.5765, 0.2449, 0.5765, 0.3865, 0.4594, 0.3055, 0.2672, 0.3865, 0.2871, 0.3155, 0.6191, 0.2589, 0.6375, 0.2446, 0.6191, 0.2589, 0.637, 0.2589, 0.6713, 0.237, 0.6713, 0.2363, 0.6365, 0.2446, 0.6191, 0.2589, 0.6375, 0.2364, 0.637, 0.2446, 0.6191, 0.2364, 0.637, 0.0528, 0.6713, 0.0528, 0.6191, 0.2589, 0.6375, 0.3155, 0.6191, 0.2844, 0.6713, 0.2589, 0.6713, 0.279, 0.9199, 0.2787, 0.9949, 0.2469, 0.9226, 0.0528, 0.6713, 0.2363, 0.6365, 0.237, 0.6713, 0.1746, 0.6713, 0.3262, 0.9242, 0.2787, 0.9949, 0.2947, 0.9237, 0.2947, 0.9237, 0.2787, 0.9949, 0.279, 0.9199, 0.03903, 0.2871, 0.03671, 0.4594, 0.154, 0.4594, 0.1521, 0.2871, 0.1521, 0.2871, 0.154, 0.4594, 0.2867, 0.4594, 0.3055, 0.2672, 0.2867, 0.4594, 0.3865, 0.5765, 0.3865, 0.4594, 0.154, 0.4594, 0.03671, 0.4594, 0.03671, 0.5765, 0.2867, 0.4594, 0.3865, 0.4594, 0.3055, 0.2672, 0.3331, 0.08206, 0.3055, 0.2672, 0.3865, 0.2871, 0.3865, 0.08206, 0.06869, 0.1786, 0.03903, 0.2871, 0.1521, 0.2871, 0.1701, 0.1774, 0.6111, 0.2498, 0.693, 0.2498, 0.693, 0.1879, 0.6111, 0.1879, 0.6124, 0.4363, 0.6099, 0.2503, 0.5161, 0.2492, 0.5164, 0.4363, 0.7277, 0.03224, 0.6958, 0.1565, 0.7979, 0.1565, 0.8071, 0.2498, 0.9068, 0.247, 0.907, 0.1879, 0.8071, 0.1879, 0.5156, 0.2498, 0.6111, 0.2498, 0.6111, 0.1879, 0.693, 0.2498, 0.8071, 0.2498, 0.693, 0.1879, 0.693, 0.1879, 0.8071, 0.2498, 0.8071, 0.1879, 0.5156, 0.2498, 0.6111, 0.1879, 0.5156, 0.1879, 0.6191, 0.1565, 0.5312, 0.03224, 0.5312, 0.1565, 0.6111, 0.1879, 0.693, 0.1879, 0.6958, 0.1565, 0.6191, 0.1565, 0.693, 0.1879, 0.8071, 0.1879, 0.7979, 0.1565, 0.6958, 0.1565, 0.8071, 0.1879, 0.907, 0.1879, 0.8898, 0.1565, 0.7979, 0.1565, 0.5156, 0.1879, 0.6111, 0.1879, 0.6191, 0.1565, 0.5312, 0.1565, 0.08666, 0.1043, 0.06869, 0.1786, 0.1634, 0.09775, 0.8071, 0.2498, 0.8475, 0.4363, 0.9068, 0.247, 0.7961, 0.4363, 0.8071, 0.2498, 0.693, 0.2498, 0.693, 0.4363, 0.06869, 0.1786, 0.1701, 0.1774, 0.1634, 0.09775, 0.693, 0.2498, 0.6111, 0.2498, 0.693, 0.4363, 0.6123, 0.4363, 0.693, 0.4363, 0.6111, 0.2498, 0.3865, 0.08206, 0.3865, 0.06008, 0.3331, 0.08206, 0.9068, 0.4363, 0.9068, 0.247, 0.8475, 0.4363, 0.7277, 0.03224, 0.7979, 0.1565, 0.8322, 0.03224, 0.8898, 0.1565, 0.8898, 0.03224, 0.8322, 0.03224, 0.7979, 0.1565, 0.8898, 0.1565, 0.8322, 0.03224, 0.5312, 0.03224, 0.6191, 0.1565, 0.6191, 0.03224, 0.6958, 0.1565, 0.7277, 0.03224, 0.6191, 0.03224, 0.6191, 0.1565, 0.6958, 0.1565, 0.6191, 0.03224, 0.5312, 0.03224, 0.6191, 0.03224, 0.6238, 0.0004842, 0.5417, 0.0004842, 0.8322, 0.03224, 0.8898, 0.03224, 0.8793, 0.0004842, 0.8344, 0.0004842, 0.7277, 0.03224, 0.8322, 0.03224, 0.8344, 0.0004842, 0.7268, 0.0004842, 0.6191, 0.03224, 0.7277, 0.03224, 0.7268, 0.0004842, 0.6238, 0.0004842, 0.9349, 0.1569, 0.9732, 0.1569, 0.9987, 0.002682, 0.9236, 0.01928, 0.9146, 0.1831, 0.9349, 0.1569, 0.9236, 0.01928, 0.9119, 0.2151, 0.9971, 0.1831, 0.9146, 0.1831, 0.9119, 0.2151, 0.9987, 0.2189, 0.9732, 0.1569, 0.9971, 0.1831, 0.9987, 0.2189, 0.9987, 0.002682, 0.9119, 0.2152, 0.9987, 0.2193, 0.9236, 0.0206, 0.9971, 0.001922, 0.9236, 0.0206, 0.9987, 0.2193, 0.3055, 0.2672, 0.2569, 0.1774, 0.1521, 0.2871, 0.8071, 0.2498, 0.7961, 0.4363, 0.8475, 0.4363, 0.1701, 0.1774, 0.1521, 0.2871, 0.2569, 0.1774, 0.1634, 0.09775, 0.1701, 0.1774, 0.2569, 0.1774, 0.2736, 0.08206, 0.3331, 0.08206, 0.2736, 0.08206, 0.2569, 0.1774, 0.3055, 0.2672, 0.154, 0.4594, 0.03671, 0.5765, 0.2065, 0.5223, 0.03671, 0.5765, 0.2449, 0.5765, 0.2065, 0.5223, 0.408, 0.5308, 0.4533, 0.4695, 0.408, 0.4695, 0.408, 0.5615, 0.408, 0.6569, 0.4533, 0.6569, 0.4533, 0.5615, 0.408, 0.6569, 0.408, 0.7495, 0.4533, 0.7492, 0.4533, 0.6569, 0.2867, 0.4594, 0.154, 0.4594, 0.154, 0.4594, 0.2449, 0.5765, 0.2275, 0.5255, 0.2065, 0.5223, 0.2449, 0.5765, 0.2867, 0.4594, 0.2275, 0.5255, 0.154, 0.4594, 0.2065, 0.5223, 0.154, 0.4594, 0.4533, 0.4695, 0.408, 0.5308, 0.4533, 0.5308, 0.4533, 0.5308, 0.408, 0.5308, 0.408, 0.5615, 0.4533, 0.5615, 0.4533, 0.5308, 0.4533, 0.5615, 0.5462, 0.5615, 0.5462, 0.5308, 0.4533, 0.6569, 0.4533, 0.7492, 0.5629, 0.7492, 0.5935, 0.6569, 0.4533, 0.4695, 0.4533, 0.5308, 0.5462, 0.5308, 0.5462, 0.4695, 0.4533, 0.5615, 0.4533, 0.6569, 0.5935, 0.6569, 0.5462, 0.5615, 0.5462, 0.5615, 0.5777, 0.5308, 0.5462, 0.5308, 0.5935, 0.6569, 0.5629, 0.7492, 0.5945, 0.7492, 0.5777, 0.5308, 0.5777, 0.5002, 0.5462, 0.5308, 0.5462, 0.5615, 0.5935, 0.6569, 0.6068, 0.5615, 0.5777, 0.5308, 0.6068, 0.5615, 0.6068, 0.5308, 0.5935, 0.6569, 0.5945, 0.7492, 0.6251, 0.7492, 0.5777, 0.5308, 0.6068, 0.5308, 0.5777, 0.5002, 0.6068, 0.5615, 0.5935, 0.6569, 0.7598, 0.6569, 0.7598, 0.5615, 0.6068, 0.4695, 0.6068, 0.5308, 0.7598, 0.5308, 0.7598, 0.4695, 0.5935, 0.6569, 0.6251, 0.7492, 0.7598, 0.7492, 0.7598, 0.6569, 0.6068, 0.5308, 0.6068, 0.5615, 0.7598, 0.5615, 0.7598, 0.5308, 0.5462, 0.5615, 0.6068, 0.5615, 0.5777, 0.5308, 0.5777, 0.4695, 0.5462, 0.4695, 0.5777, 0.5002, 0.5462, 0.5308, 0.5777, 0.5002, 0.5462, 0.4695, 0.6068, 0.4695, 0.5777, 0.4695, 0.5777, 0.5002, 0.6068, 0.5308, 0.6068, 0.4695, 0.5777, 0.5002, 0.7598, 0.5308, 0.7598, 0.5615, 0.7974, 0.5615, 0.7974, 0.5308, 0.7598, 0.6569, 0.7598, 0.7492, 0.7974, 0.7492, 0.7974, 0.6569, 0.7598, 0.5615, 0.7598, 0.6569, 0.7974, 0.6569, 0.7974, 0.5615, 0.7598, 0.4695, 0.7598, 0.5308, 0.7974, 0.5308, 0.7974, 0.4695, 0.7974, 0.4695, 0.7974, 0.5308, 0.8288, 0.5308, 0.8288, 0.4695, 0.7974, 0.5615, 0.7974, 0.6569, 0.8288, 0.6569, 0.8288, 0.5615, 0.7974, 0.5308, 0.7974, 0.5615, 0.8288, 0.5615, 0.8288, 0.5308, 0.7974, 0.6569, 0.7974, 0.7492, 0.8288, 0.705, 0.8288, 0.5615, 0.8288, 0.6569, 0.8544, 0.6569, 0.8544, 0.5615, 0.8288, 0.5308, 0.8288, 0.5615, 0.8544, 0.5615, 0.8544, 0.5308, 0.7974, 0.6569, 0.8288, 0.705, 0.8288, 0.6569, 0.8288, 0.4695, 0.8288, 0.5308, 0.8544, 0.5308, 0.8544, 0.4695, 0.8544, 0.6569, 0.8754, 0.7185, 0.8754, 0.5308, 0.8544, 0.4695, 0.8544, 0.5308, 0.8754, 0.5308, 0.8544, 0.5615, 0.8544, 0.6569, 0.8754, 0.5308, 0.8544, 0.5308, 0.8544, 0.5615, 0.8754, 0.5308, 0.7974, 0.7492, 0.8288, 0.7492, 0.8288, 0.705, 0.8754, 0.7185, 0.8288, 0.705, 0.8288, 0.7492, 0.8544, 0.6569, 0.8288, 0.705, 0.8754, 0.7185, 0.8288, 0.705, 0.8544, 0.6569, 0.8288, 0.6569, 0.8288, 0.6569, 0.7974, 0.6569, 0.8288, 0.6569, 0.8288, 0.705, 0.8288, 0.6569, 0.8288, 0.6569, 0.2867, 0.4594, 0.2449, 0.5765, 0.3865, 0.5765, 0.3865, 0.4594, 0.3865, 0.2871, 0.3055, 0.2672, 0.3155, 0.6191, 0.2446, 0.6191, 0.2589, 0.6375, 0.2589, 0.6375, 0.2364, 0.637, 0.2371, 0.6713, 0.2589, 0.6713, 0.2446, 0.6191, 0.2364, 0.637, 0.2589, 0.6375, 0.2446, 0.6191, 0.0528, 0.6191, 0.0528, 0.6713, 0.2364, 0.637, 0.2589, 0.6375, 0.2589, 0.6713, 0.2844, 0.6713, 0.3155, 0.6191, 0.279, 0.9199, 0.2469, 0.9226, 0.2787, 0.9949, 0.0528, 0.6713, 0.1747, 0.6713, 0.2371, 0.6713, 0.2364, 0.637, 0.3262, 0.9242, 0.2947, 0.9237, 0.2787, 0.9949, 0.2947, 0.9237, 0.279, 0.9199, 0.2787, 0.9949, 0.7396, 0.8683, 0.7918, 0.918, 0.7925, 0.9175, 0.8367, 0.8726, 0.7937, 0.7643, 0.7396, 0.8683, 0.1732, 0.2808, 0.1531, 0.2461, 0.129, 0.2887, 0.1527, 0.2468, 0.2595, 0.2789, 0.2818, 0.2429, 0.2176, 0.2326, 0.2159, 0.2809, 0.2159, 0.2809, 0.2176, 0.2326, 0.1531, 0.2461, 0.1732, 0.2808, 0.2833, 0.3222, 0.3058, 0.2773, 0.2818, 0.2429, 0.2595, 0.2789, 0.3058, 0.2773, 0.3793, 0.274, 0.3186, 0.1629, 0.2818, 0.2429, 0.1531, 0.2461, 0.1128, 0.1672, 0.05509, 0.2818, 0.129, 0.2887, 0.2818, 0.2429, 0.3186, 0.1629, 0.2151, 0.1251, 0.2176, 0.2326, 0.2176, 0.2326, 0.2151, 0.1251, 0.1128, 0.1672, 0.1531, 0.2461, 0.3318, 0.4021, 0.2829, 0.3223, 0.2205, 0.3336, 0.2226, 0.4482, 0.2226, 0.4482, 0.2205, 0.3336, 0.1571, 0.3249, 0.1113, 0.4075, 0.3793, 0.274, 0.3058, 0.2773, 0.2829, 0.3223, 0.3318, 0.4021, 0.1113, 0.4075, 0.1571, 0.3249, 0.129, 0.2887, 0.05509, 0.2818, 0.1571, 0.3249, 0.1732, 0.2808, 0.1527, 0.2468, 0.129, 0.2887, 0.2829, 0.3223, 0.2595, 0.2789, 0.2159, 0.2809, 0.2205, 0.3336, 0.2205, 0.3336, 0.2159, 0.2809, 0.1732, 0.2808, 0.1571, 0.3249, 0.3058, 0.2773, 0.2833, 0.3222, 0.2595, 0.2789, 0.2829, 0.3223, 0.0781, 0.65, 0.07773, 0.6413, 0.1407, 0.6379, 0.141, 0.6429, 0.1401, 0.6608, 0.141, 0.6429, 0.1887, 0.6406, 0.1907, 0.6594, 0.07715, 0.6587, 0.0781, 0.65, 0.1401, 0.6608, 0.1397, 0.6661, 0.141, 0.6429, 0.1401, 0.6608, 0.0781, 0.65, 0.1407, 0.6379, 0.07773, 0.6413, 0.1376, 0.62, 0.1907, 0.6594, 0.1887, 0.6406, 0.2306, 0.6404, 0.2382, 0.6453, 0.141, 0.6429, 0.1407, 0.6379, 0.189, 0.636, 0.1887, 0.6406, 0.1407, 0.6379, 0.1376, 0.62, 0.19, 0.6169, 0.189, 0.636, 0.1397, 0.6661, 0.1401, 0.6608, 0.1907, 0.6594, 0.1921, 0.6649, 0.2306, 0.6404, 0.2308, 0.6371, 0.2733, 0.6423, 0.2382, 0.6453, 0.1887, 0.6406, 0.189, 0.636, 0.2308, 0.6371, 0.2306, 0.6404, 0.189, 0.636, 0.19, 0.6169, 0.2733, 0.6423, 0.2308, 0.6371, 0.1921, 0.6649, 0.1907, 0.6594, 0.2382, 0.6453, 0.2733, 0.6423, 0.08151, 0.6425, 0.1562, 0.6251, 0.1552, 0.6165, 0.07963, 0.6339, 0.08126, 0.6513, 0.1573, 0.6533, 0.1574, 0.645, 0.08151, 0.6425, 0.1562, 0.6251, 0.21, 0.6242, 0.2115, 0.6155, 0.1552, 0.6165, 0.08151, 0.6425, 0.1574, 0.645, 0.1562, 0.6251, 0.08126, 0.6513, 0.1561, 0.6737, 0.1573, 0.6533, 0.2089, 0.6443, 0.2417, 0.6423, 0.2504, 0.6374, 0.21, 0.6242, 0.1574, 0.645, 0.2089, 0.6443, 0.21, 0.6242, 0.1562, 0.6251, 0.1573, 0.6533, 0.2094, 0.6517, 0.2089, 0.6443, 0.1574, 0.645, 0.1561, 0.6737, 0.2132, 0.6725, 0.2094, 0.6517, 0.1573, 0.6533, 0.2504, 0.6374, 0.2417, 0.6423, 0.2432, 0.6462, 0.2732, 0.6398, 0.2094, 0.6517, 0.2432, 0.6462, 0.2417, 0.6423, 0.2089, 0.6443, 0.2132, 0.6725, 0.2732, 0.6398, 0.2432, 0.6462, 0.2094, 0.6517, 0.21, 0.6242, 0.2504, 0.6374, 0.2732, 0.6398, 0.2115, 0.6155])
me_mesh_001.materials.append(mat_material_002)
me_mesh_001.use_remesh_fix_poles = True
me_mesh_001.use_remesh_preserve_attributes = False
me_mesh_001.update()
me_mesh_001.normals_split_custom_set([tuple(v) for v in zip(*[iter([-0.005864, -0.8202, -0.572, -0.005864, -0.8202, -0.572, -0.005864, -0.8202, -0.572, -0.4583, -0.703, 0.5439, -0.3514, -0.8305, 0.4323, -0.4583, -0.703, 0.5439, -0.7381, -0.1536, 0.657, -0.4527, -0.7859, 0.4213, -0.4527, -0.7859, 0.4213, -0.1417, -0.1503, -0.9784, -0.9725, 0.1685, 0.1609, -0.1417, -0.1503, -0.9784, -0.6272, 0.4678, -0.6228, -0.6687, 0.2829, -0.6877, -0.6687, 0.2829, -0.6877, -0.3054, 0.5443, 0.7813, -0.8197, 0.2179, -0.5298, -0.8197, 0.2179, -0.5298, -0.7181, -0.5222, 0.4601, -0.487, -0.7279, 0.4827, -0.4266, -0.1259, 0.8957, -0.3633, -0.5471, 0.7541, -0.3297, -0.8431, 0.4248, -0.46, -0.722, 0.5168, -0.4424, -0.8532, -0.2762, -0.3981, -0.7925, -0.462, -0.4424, -0.8532, -0.2762, 0.1997, 0.9728, -0.1174, -0.4988, -0.7562, 0.4235, 0.5051, -0.8251, 0.2529, -0.4761, -0.8047, -0.3546, 0.007256, -0.8459, 0.5332, -0.3796, -0.8384, 0.3913, -0.2696, -0.9117, 0.3101, -0.3719, -0.9283, 0.005416, -0.2539, -0.9125, -0.3208, -0.6521, -0.683, 0.3289, 0.241, 0.8026, -0.5457, 0.241, 0.8027, -0.5455, -0.1979, -0.9715, 0.1307, -0.07558, -0.9759, 0.2045, -0.2806, -0.9584, 0.05294, -0.4379, -0.3489, -0.8285, -0.3259, -0.9247, -0.1967, 0.7247, 0.6581, 0.2042, 0.7019, 0.5013, -0.506, 0.7018, 0.5013, -0.506, -0.631, -0.7675, 0.1131, -0.5603, -0.7868, 0.2587, -0.8562, 0.02339, -0.5161, -0.9285, -0.3551, 0.1084, -0.3733, -0.7855, -0.4935, 0.9128, 0.3717, 0.169, 0.9128, 0.3719, 0.1689, 0.8987, -0.1433, -0.4145, 0.8988, -0.1434, -0.4143, 0.8988, -0.1433, -0.4142, -0.1951, -0.3039, -0.9325, -0.1953, -0.304, -0.9324, -0.1952, -0.304, -0.9324, 0.8832, 0.4019, -0.2418, -0.6197, -0.6523, 0.4364, -0.3978, -0.4154, 0.818, -0.9531, 0.2881, 0.09252, -0.704, -0.488, 0.5161, -0.9114, -0.3245, 0.253, 0.1832, -0.2305, -0.9557, 0.1832, -0.2304, -0.9557, 0.1832, -0.2303, -0.9557, 0.9089, -0.3143, -0.2742, -0.6505, 0.6468, 0.3982, 0.9088, -0.3143, -0.2745, -0.4365, -0.6857, 0.5825, -0.4365, -0.6857, 0.5825, -0.4365, -0.6857, 0.5825, 0.6362, 0.7707, -0.03473, -0.00865, 0.9104, -0.4137, 0.327, -0.9383, 0.1129, 0.2303, 0.6913, 0.6849, -0.339, 0.9378, -0.07492, -0.1573, 0.8693, -0.4687, -0.9104, 0.1747, -0.375, 0.6711, -0.4005, 0.6239, -0.9213, 0.2553, -0.2934, -0.8202, 0.08908, -0.5651, -0.2715, 0.5953, -0.7562, -0.8551, 0.343, -0.3888, -0.3577, 0.7123, -0.6039, -0.3303, 0.9185, -0.2173, -0.1726, 0.8334, -0.525, -0.2307, 0.6333, -0.7387, -0.006304, 0.9135, 0.4067, -0.6258, 0.5105, -0.5897, 0.6446, -0.7613, 0.07048, 0.6313, -0.6986, -0.3368, -0.4017, -0.359, -0.8425, -0.8385, 0.392, 0.3785, -0.7052, -0.6879, 0.1714, -0.9082, -0.2115, 0.3612, 0.7443, -0.5899, -0.313, 0.615, -0.6428, -0.4566, 0.7839, -0.2637, -0.5621, 0.005864, -0.8202, -0.572, 0.005864, -0.8202, -0.572, 0.005864, -0.8202, -0.572, 0.4583, -0.703, 0.5439, 0.4583, -0.703, 0.5439, 0.4274, -0.5771, 0.6959, -0.2544, -0.9233, 0.2879, 0.4527, -0.7859, 0.4213, 0.4527, -0.7859, 0.4213, 0.1417, -0.1503, -0.9784, 0.1417, -0.1503, -0.9784, -0.9677, -0.2457, -0.05648, 0.67, 0.08923, -0.7369, 0.6687, 0.2829, -0.6877, 0.6687, 0.2829, -0.6877, -0.2332, -0.7707, -0.593, 0.8197, 0.2179, -0.5298, 0.8197, 0.2179, -0.5298, 0.1789, -0.8531, 0.4901, 0.1648, -0.9783, -0.1257, 0.487, -0.7279, 0.4827, 0.3846, -0.8912, 0.2405, 0.46, -0.722, 0.5168, 0.4648, -0.5863, 0.6635, 0.4424, -0.8532, -0.2762, 0.4424, -0.8532, -0.2762, 0.4333, -0.8975, -0.08163, -0.2023, 0.9697, -0.1373, 0.7261, -0.6391, -0.2538, 0.006602, -0.8269, 0.5623, 0.3219, -0.9051, 0.278, -0.06227, -0.9919, 0.1105, 0.2628, -0.6483, -0.7147, 0.000199, -0.9881, -0.1541, 0.6833, -0.7184, 0.1306, 0.3131, -0.9497, -0.00643, 0.5574, -0.4295, 0.7105, -0.2421, 0.7793, -0.578, -0.2424, 0.7793, -0.5779, 0.5125, -0.8052, 0.2982, 0.3358, -0.9418, 0.01905, 0.6585, -0.743, 0.1195, 0.7796, -0.08347, -0.6207, -0.7806, 0.624, 0.03653, 0.5836, -0.6533, -0.4822, -0.7394, 0.4961, -0.4551, 0.9211, -0.389, 0.01392, -0.7388, 0.4968, -0.4555, 0.6234, -0.7566, -0.1974, 0.8818, -0.381, 0.2779, 0.9547, 0.24, -0.176, 0.5617, -0.5488, -0.6191, -0.9567, 0.2904, -0.02216, -0.9568, 0.2898, -0.02154, -0.9077, -0.09513, -0.4086, -0.9077, -0.09529, -0.4086, -0.9076, -0.09629, -0.4087, 0.5773, -0.3066, -0.7568, 0.5778, -0.3064, -0.7565, 0.5773, -0.3065, -0.7568, -0.9551, 0.2933, -0.04205, 0.504, -0.5977, 0.6235, 0.6876, -0.7149, 0.1268, 0.827, 0.4101, 0.3846, 0.9187, -0.2832, 0.2753, 0.9254, -0.2834, 0.2518, -0.2896, -0.1941, -0.9372, -0.2896, -0.1938, -0.9373, -0.2896, -0.194, -0.9373, -0.9086, -0.0982, -0.4059, -0.9086, -0.09786, -0.406, 0.8323, 0.4212, 0.3604, 0.4365, -0.6857, 0.5825, 0.4365, -0.6857, 0.5825, 0.4365, -0.6857, 0.5825, -0.6948, 0.6886, -0.2074, -0.2524, -0.9429, 0.2176, 0.1484, 0.8415, -0.5196, -0.372, 0.7124, 0.595, 0.3397, 0.8545, -0.3929, 0.3061, 0.9492, -0.07311, 0.8909, -0.2999, -0.3412, 0.9501, 0.2198, -0.2213, -0.8315, -0.1662, 0.53, 0.7884, 0.1718, -0.5907, 0.842, -0.01929, -0.5392, 0.2632, 0.5324, -0.8045, 0.4649, 0.7619, -0.4511, 0.0818, 0.862, -0.5003, 0.2906, 0.9312, -0.2202, 0.4264, 0.622, -0.6567, 0.8677, 0.2135, -0.4489, 0.6858, -0.6897, 0.2322, -0.7418, -0.632, 0.2243, -0.03784, 0.4349, 0.8997, -0.5517, -0.8068, -0.2112, 0.7897, 0.3188, 0.5241, 0.8889, -0.4549, -0.05313, 0.7054, -0.6964, -0.1319, -0.8224, -0.5686, -0.01976, -0.7625, -0.4132, -0.4979, -0.8698, -0.4707, 0.1478, 0.04818, 0.9563, 0.2883, 0.0481, 0.9564, 0.2882, 0.04823, 0.9564, 0.2881, 0.9047, -0.3239, -0.2768, 0.9047, -0.324, -0.2768, 0.9047, -0.324, -0.2768, 0.001385, -0.8078, -0.5894, 0.001332, -0.8077, -0.5896, 0.001257, -0.8077, -0.5896, 0.001091, 0.8707, -0.4918, 0.01118, -0.8721, -0.4891, 0.01139, -0.8721, -0.4892, 0.9109, -0.2779, 0.305, 0.9109, -0.2779, 0.305, 0.9109, -0.2777, 0.3052, 0.1675, 0.9723, 0.1631, 0.1675, 0.9723, 0.1632, 0.1675, 0.9723, 0.1631, -0.9395, -0.1083, -0.3249, -0.9394, -0.1087, -0.3252, -0.9391, -0.1087, -0.326, -0.3024, 0.9454, 0.1218, -0.3034, 0.9449, 0.1227, -0.3033, 0.945, 0.1226, -0.0121, 0.9993, 0.03407, -0.0121, 0.9993, 0.03407, -0.0121, 0.9993, 0.03407, -0.0121, 0.9993, 0.03407, -0.9968, -0.01554, -0.07783, -0.9968, -0.01554, -0.07783, -0.9968, -0.01554, -0.07783, -0.9968, -0.01554, -0.07783, -0.1006, -0.8219, 0.5607, -0.1006, -0.8219, 0.5607, -0.1006, -0.8219, 0.5607, 2.001e-07, 0.9952, 0.09799, 2.001e-07, 0.9952, 0.09799, 2.001e-07, 0.9952, 0.09799, -0.118, -0.9644, -0.2368, -0.118, -0.9644, -0.2368, -0.118, -0.9644, -0.2368, 0.04247, -0.9887, 0.1434, 0.04247, -0.9887, 0.1434, 0.04247, -0.9887, 0.1434, 0.04247, -0.9887, 0.1434, -0.02011, 0.9195, 0.3925, -0.02011, 0.9195, 0.3925, -0.02011, 0.9195, 0.3925, -0.02011, 0.9195, 0.3925, -0.1322, 0.9902, 0.04384, -0.1322, 0.9902, 0.04384, -0.1322, 0.9902, 0.04384, -0.1322, 0.9902, 0.04384, 0.999, -0.02197, -0.03971, 0.999, -0.02197, -0.03971, 0.999, -0.02197, -0.03971, 0.999, -0.02197, -0.03971, -0.9689, -0.131, -0.2101, -0.9689, -0.131, -0.2101, -0.9689, -0.131, -0.2101, 8.637e-08, -0.9216, -0.3881, 8.637e-08, -0.9216, -0.3881, 8.637e-08, -0.9216, -0.3881, 8.637e-08, -0.9216, -0.3881, 0.9908, -0.07397, -0.1131, 0.9908, -0.07397, -0.1131, 0.9908, -0.07397, -0.1131, -0.9971, -0.04978, -0.05726, -0.9971, -0.04978, -0.05726, -0.9971, -0.04978, -0.05726, -0.9936, -0.0683, -0.08987, -0.9936, -0.0683, -0.08987, -0.9936, -0.0683, -0.08987, 0.9992, -0.02799, -0.0274, 0.9992, -0.02799, -0.0274, 0.9992, -0.02799, -0.0274, 0.9976, 0.01389, -0.06725, 0.9976, 0.01389, -0.06725, 0.9976, 0.01389, -0.06725, 0.01106, 0.1522, 0.9883, 0.01106, 0.1522, 0.9883, 0.01106, 0.1522, 0.9883, 0.01106, 0.1522, 0.9883, -0.5448, -0.2458, 0.8017, -0.5448, -0.2458, 0.8017, -0.5448, -0.2458, 0.8017, -0.5448, -0.2458, 0.8017, 0.005385, -0.6604, 0.7509, 0.005385, -0.6604, 0.7509, 0.005385, -0.6604, 0.7509, 0.005385, -0.6604, 0.7509, 0.9878, 0.01754, -0.1546, 0.9878, 0.01754, -0.1546, 0.9878, 0.01754, -0.1546, 0.9878, 0.01754, -0.1546, 0.1532, 0.9663, -0.2067, 0.1532, 0.9663, -0.2067, 0.1532, 0.9663, -0.2067, 1.284e-07, -0.9852, -0.1712, 1.284e-07, -0.9852, -0.1712, 1.284e-07, -0.9852, -0.1712, -0.996, 0.04282, -0.07847, -0.996, 0.04282, -0.07847, -0.996, 0.04282, -0.07847, -0.996, 0.04282, -0.07847, -0.07512, 0.9865, 0.1454, -0.07512, 0.9865, 0.1454, -0.07512, 0.9865, 0.1454, -0.1656, 0.9435, -0.287, -0.1656, 0.9435, -0.287, -0.1656, 0.9435, -0.287, 0.1693, 0.973, -0.1566, 0.1693, 0.973, -0.1566, 0.1693, 0.973, -0.1566, 0.0, -0.8368, -0.5475, 0.0, -0.8368, -0.5475, 0.0, -0.8368, -0.5475, 0.1558, -0.9804, -0.1203, 0.1558, -0.9804, -0.1203, 0.1558, -0.9804, -0.1203, -0.5862, -0.6781, -0.4433, -0.5862, -0.6781, -0.4433, -0.5862, -0.6781, -0.4433, 0.6818, -0.6228, -0.3838, 0.6818, -0.6228, -0.3838, 0.6818, -0.6228, -0.3838, -0.008653, -0.9342, -0.3567, -0.008653, -0.9342, -0.3567, -0.008653, -0.9342, -0.3567, 0.7415, 0.6562, -0.1403, 0.7415, 0.6562, -0.1403, 0.7415, 0.6562, -0.1403, -0.7353, 0.6182, -0.2777, -0.7353, 0.6182, -0.2777, -0.7353, 0.6182, -0.2777, 0.04552, 0.9989, 0.008694, 0.04552, 0.9989, 0.008694, 0.04552, 0.9989, 0.008694, 0.7489, 0.6627, 0.002098, 0.7489, 0.6627, 0.002098, 0.7489, 0.6627, 0.002098, 0.7489, 0.6627, 0.002098, 0.7256, -0.6629, -0.1846, 0.7256, -0.6629, -0.1846, 0.7256, -0.6629, -0.1846, 0.7256, -0.6629, -0.1846, -0.6407, -0.7412, -0.2004, -0.6407, -0.7412, -0.2004, -0.6407, -0.7412, -0.2004, -0.6407, -0.7412, -0.2004, -0.7653, 0.6434, -0.02074, -0.7653, 0.6434, -0.02074, -0.7653, 0.6434, -0.02074, -0.7653, 0.6434, -0.02074, -0.009193, -0.5068, 0.862, -0.009193, -0.5068, 0.862, -0.009193, -0.5068, 0.862, -0.009193, -0.5068, 0.862, -0.9617, -0.1139, 0.2494, -0.9617, -0.1139, 0.2494, -0.9617, -0.1139, 0.2494, -0.9617, -0.1139, 0.2494, -0.4686, 0.8201, 0.3283, -0.4686, 0.8201, 0.3283, -0.4686, 0.8201, 0.3283, -0.4686, 0.8201, 0.3283, 0.9803, 0.1344, 0.1445, 0.9803, 0.1344, 0.1445, 0.9803, 0.1344, 0.1445, 0.9803, 0.1344, 0.1445, 0.0, -1.628e-07, -1.0, 0.0, -1.628e-07, -1.0, 0.0, -1.628e-07, -1.0, 0.0, -1.637e-07, -1.0, 0.0, -1.637e-07, -1.0, 0.0, -1.637e-07, -1.0, -0.9062, -0.08648, 0.4139, -0.9062, -0.08648, 0.4139, -0.9062, -0.08648, 0.4139, -0.7991, -0.6008, -0.02075, -0.7991, -0.6008, -0.02075, -0.7991, -0.6008, -0.02075, -0.9705, 0.1167, 0.2111, -0.9705, 0.1167, 0.2111, -0.9705, 0.1167, 0.2111, -0.9927, 0.1113, -0.04606, -0.9927, 0.1113, -0.04606, -0.9927, 0.1113, -0.04606, -0.9927, 0.1113, -0.04606, -0.8318, -0.5547, 0.0206, -0.8318, -0.5547, 0.0206, -0.8318, -0.5547, 0.0206, -0.8318, -0.5547, 0.0206, -0.2314, 0.9134, 0.3348, -0.2314, 0.9134, 0.3348, -0.2314, 0.9134, 0.3348, -0.1324, 0.06044, 0.9893, -0.1324, 0.06044, 0.9893, -0.1324, 0.06044, 0.9893, -0.3587, 0.8808, 0.309, -0.3587, 0.8808, 0.309, -0.3587, 0.8808, 0.309, -0.3727, -0.6954, 0.6144, -0.3727, -0.6954, 0.6144, -0.3727, -0.6954, 0.6144, -0.3727, -0.6954, 0.6144, 0.08556, 0.008463, -0.9963, 0.08556, 0.008463, -0.9963, 0.08556, 0.008463, -0.9963, 0.08556, 0.008463, -0.9963, 0.007262, -0.02599, -0.9996, 0.007262, -0.02599, -0.9996, 0.007262, -0.02599, -0.9996, -0.1696, 1.129e-05, 0.9855, -0.1696, 1.129e-05, 0.9855, -0.1696, 1.129e-05, 0.9855, 0.04378, -0.636, 0.7705, 0.04378, -0.636, 0.7705, 0.04378, -0.636, 0.7705, -0.2548, 0.9121, 0.3211, -0.2548, 0.9121, 0.3211, -0.2548, 0.9121, 0.3211, -0.3085, 0.9028, 0.2997, -0.3085, 0.9028, 0.2997, -0.3085, 0.9028, 0.2997, -0.2032, -0.009563, 0.9791, -0.2032, -0.009563, 0.9791, -0.2032, -0.009563, 0.9791, -0.2032, -0.009563, 0.9791, -0.1447, -0.004234, 0.9895, -0.1447, -0.004234, 0.9895, -0.1447, -0.004234, 0.9895, -0.1447, -0.004234, 0.9895, -0.009109, 0.01697, -0.9998, -0.009109, 0.01697, -0.9998, -0.009109, 0.01697, -0.9998, -0.009109, 0.01697, -0.9998, -0.1248, 0.9464, 0.2977, -0.1248, 0.9464, 0.2977, -0.1248, 0.9464, 0.2977, -0.1248, 0.9464, 0.2977, -0.124, -0.757, 0.6416, -0.124, -0.757, 0.6416, -0.124, -0.757, 0.6416, -0.124, -0.757, 0.6416, -0.202, 0.0, 0.9794, -0.202, 0.0, 0.9794, -0.202, 0.0, 0.9794, 0.0006338, 0.005885, -1.0, 0.003701, 0.005966, -1.0, 0.0006338, 0.005885, -1.0, -0.09058, 0.9193, 0.3829, -0.09058, 0.9193, 0.3829, -0.09068, 0.9185, 0.3848, -0.1204, -0.7431, 0.6582, -0.1204, -0.7431, 0.6582, -0.1204, -0.7431, 0.6582, -0.1877, 0.01992, 0.982, -0.1877, 0.01992, 0.982, -0.1877, 0.01992, 0.982, 0.001351, 0.005909, -1.0, 0.001351, 0.005909, -1.0, 0.001294, 0.002842, -1.0, -0.0726, 0.9222, 0.3799, -0.07433, 0.9216, 0.3809, -0.0726, 0.9222, 0.3799, -0.1232, -0.7594, 0.6388, -0.1262, -0.7601, 0.6374, -0.1232, -0.7594, 0.6388, -0.1232, -0.7594, 0.6388, -0.05294, 0.9745, 0.2179, -0.05294, 0.9745, 0.2179, -0.05294, 0.9745, 0.2179, -0.05294, 0.9745, 0.2179, -0.01328, -0.02654, -0.9996, -0.01328, -0.02654, -0.9996, -0.01328, -0.02654, -0.9996, -0.01328, -0.02654, -0.9996, -0.1682, 0.01207, 0.9857, -0.1682, 0.01207, 0.9857, -0.1658, 0.009728, 0.9861, -0.1682, 0.01207, 0.9857, -0.1874, 0.01967, 0.9821, -0.1874, 0.01967, 0.9821, -0.1874, 0.01967, 0.9821, -0.08087, 0.9842, 0.1574, -0.08003, 0.9849, 0.1533, -0.0817, 0.9846, 0.1544, 0.0407, 0.9656, 0.2568, 0.0407, 0.9656, 0.2568, 0.04184, 0.9651, 0.2584, -0.06973, 0.9859, 0.1518, -0.06967, 0.9863, 0.1498, -0.07278, 0.9857, 0.152, -0.1719, 0.9429, 0.2853, -0.1733, 0.9431, 0.2837, -0.1719, 0.9429, 0.2853, -0.1622, 0.0, 0.9868, -0.1622, 0.0, 0.9868, -0.1622, 0.0, 0.9868, -0.1598, 0.002309, 0.9871, -0.11, -0.03764, -0.9932, -0.11, -0.03764, -0.9932, -0.11, -0.03764, -0.9932, -0.11, -0.03764, -0.9932, -0.1365, -0.6706, 0.7291, -0.1342, -0.6729, 0.7274, -0.1342, -0.6729, 0.7274, -0.1342, -0.6729, 0.7274, 0.09656, 0.945, 0.3125, 0.09656, 0.945, 0.3125, 0.09656, 0.945, 0.3125, 0.09656, 0.945, 0.3125, 0.009302, 0.7852, 0.6191, 0.009302, 0.7852, 0.6191, 0.009302, 0.7852, 0.6191, 0.009302, 0.7852, 0.6191, 0.2238, -0.5374, 0.8131, 0.2238, -0.5374, 0.8131, 0.2238, -0.5374, 0.8131, 0.2238, -0.5374, 0.8131, 0.09585, 0.0, 0.9954, 0.09585, 0.0, 0.9954, 0.09585, 0.0, 0.9954, 0.09585, 0.0, 0.9954, 0.1707, 0.0, -0.9853, 0.1707, 0.0, -0.9853, 0.1707, 0.0, -0.9853, -0.02962, -0.5579, 0.8294, -0.02962, -0.5579, 0.8294, -0.02962, -0.5579, 0.8294, -0.02962, -0.5579, 0.8294, -0.0357, 0.0, 0.9994, -0.0357, 0.0, 0.9994, -0.0357, 0.0, 0.9994, -0.0357, 0.0, 0.9994, 0.3341, 0.3894, -0.8583, 0.3341, 0.3894, -0.8583, 0.3341, 0.3894, -0.8583, -0.02211, 0.7851, 0.619, -0.02211, 0.7851, 0.619, -0.02211, 0.7851, 0.619, -0.02211, 0.7851, 0.619, -0.3687, 0.0, -0.9295, -0.3687, 0.0, -0.9295, -0.3687, 0.0, -0.9295, -0.5585, 0.6514, 0.5136, -0.5585, 0.6514, 0.5136, -0.5585, 0.6514, 0.5136, -0.2647, -0.5383, 0.8001, -0.2647, -0.5383, 0.8001, -0.2647, -0.5383, 0.8001, -0.3094, 0.0, 0.9509, -0.3094, 0.0, 0.9509, -0.3094, 0.0, 0.9509, 0.1707, 0.0, -0.9853, 0.1707, 0.0, -0.9853, 0.1707, 0.0, -0.9853, 0.03568, 0.0, -0.9994, 0.03568, 0.0, -0.9994, 0.03568, 0.0, -0.9994, 0.03568, 0.0, -0.9994, 0.03568, 0.0, -0.9994, 0.03568, 0.0, -0.9994, 0.03568, 0.0, -0.9994, 0.03568, 0.0, -0.9994, 0.03568, 0.0, -0.9994, 0.3636, -0.7112, 0.6017, 0.3636, -0.7112, 0.6017, 0.3636, -0.7112, 0.6017, -0.7787, 0.0, -0.6274, -0.7787, 0.0, -0.6274, -0.7787, 0.0, -0.6274, -0.3851, -0.5599, 0.7337, -0.3851, -0.5599, 0.7337, -0.3851, -0.5599, 0.7337, 0.0784, -0.9425, -0.3248, 0.0784, -0.9425, -0.3248, 0.0784, -0.9425, -0.3248, -0.4914, -0.8699, -0.0422, -0.4914, -0.8699, -0.0422, -0.4914, -0.8699, -0.0422, 0.1938, 0.00949, 0.981, 0.1938, 0.00949, 0.981, 0.1938, 0.00949, 0.981, 0.1938, 0.00949, 0.981, -0.8161, -0.04019, 0.5766, -0.8161, -0.04019, 0.5766, -0.8161, -0.04019, 0.5766, -0.5723, 0.8192, -0.0368, -0.5723, 0.8192, -0.0368, -0.5723, 0.8192, -0.0368, -0.5723, 0.8192, -0.0368, 0.2756, -0.2754, 0.921, 0.2756, -0.2754, 0.921, 0.2756, -0.2754, 0.921, 0.2756, -0.2754, 0.921, -0.6522, 0.6414, 0.4039, -0.6522, 0.6414, 0.4039, -0.6522, 0.6414, 0.4039, 0.1169, -0.009086, 0.9931, 0.1169, -0.009086, 0.9931, 0.1169, -0.009086, 0.9931, 0.1169, -0.009086, 0.9931, -0.5735, -0.7955, 0.1955, -0.5735, -0.7955, 0.1955, -0.5735, -0.7955, 0.1955, -0.9431, -0.07083, 0.3249, -0.9431, -0.07083, 0.3249, -0.9431, -0.07083, 0.3249, 0.0121, 0.9993, 0.03407, 0.0121, 0.9993, 0.03407, 0.0121, 0.9993, 0.03407, 0.0121, 0.9993, 0.03407, 0.9968, -0.01554, -0.07783, 0.9968, -0.01554, -0.07783, 0.9968, -0.01554, -0.07783, 0.9968, -0.01554, -0.07783, 0.1006, -0.8219, 0.5607, 0.1006, -0.8219, 0.5607, 0.1006, -0.8219, 0.5607, 2.001e-07, 0.9952, 0.09799, 2.001e-07, 0.9952, 0.09799, 2.001e-07, 0.9952, 0.09799, 0.118, -0.9644, -0.2368, 0.118, -0.9644, -0.2368, 0.118, -0.9644, -0.2368, -0.04247, -0.9887, 0.1434, -0.04247, -0.9887, 0.1434, -0.04247, -0.9887, 0.1434, -0.04247, -0.9887, 0.1434, 0.0201, 0.9195, 0.3925, 0.0201, 0.9195, 0.3925, 0.0201, 0.9195, 0.3925, 0.0201, 0.9195, 0.3925, 0.1322, 0.9902, 0.04384, 0.1322, 0.9902, 0.04384, 0.1322, 0.9902, 0.04384, 0.1322, 0.9902, 0.04384, -0.999, -0.02197, -0.03971, -0.999, -0.02197, -0.03971, -0.999, -0.02197, -0.03971, -0.999, -0.02197, -0.03971, 0.9708, -0.1335, -0.1995, 0.9708, -0.1335, -0.1995, 0.9708, -0.1335, -0.1995, 3.455e-07, -0.9216, -0.3881, 3.455e-07, -0.9216, -0.3881, 3.455e-07, -0.9216, -0.3881, 3.455e-07, -0.9216, -0.3881, -0.9908, -0.07397, -0.1131, -0.9908, -0.07397, -0.1131, -0.9908, -0.07397, -0.1131, 0.9971, -0.04978, -0.05726, 0.9971, -0.04978, -0.05726, 0.9971, -0.04978, -0.05726, 0.9936, -0.0683, -0.08987, 0.9936, -0.0683, -0.08987, 0.9936, -0.0683, -0.08987, -0.9992, -0.02799, -0.02741, -0.9992, -0.02799, -0.02741, -0.9992, -0.02799, -0.02741, -0.9968, 0.01622, -0.07852, -0.9968, 0.01622, -0.07852, -0.9968, 0.01622, -0.07852, -0.01106, 0.1522, 0.9883, -0.01106, 0.1522, 0.9883, -0.01106, 0.1522, 0.9883, -0.01106, 0.1522, 0.9883, 0.5448, -0.2458, 0.8017, 0.5448, -0.2458, 0.8017, 0.5448, -0.2458, 0.8017, 0.5448, -0.2458, 0.8017, -0.005386, -0.6604, 0.7509, -0.005386, -0.6604, 0.7509, -0.005386, -0.6604, 0.7509, -0.005386, -0.6604, 0.7509, -0.9878, 0.01754, -0.1546, -0.9878, 0.01754, -0.1546, -0.9878, 0.01754, -0.1546, -0.9878, 0.01754, -0.1546, -0.1532, 0.9663, -0.2067, -0.1532, 0.9663, -0.2067, -0.1532, 0.9663, -0.2067, 1.284e-07, -0.9852, -0.1712, 1.284e-07, -0.9852, -0.1712, 1.284e-07, -0.9852, -0.1712, 0.996, 0.04282, -0.07847, 0.996, 0.04282, -0.07847, 0.996, 0.04282, -0.07847, 0.996, 0.04282, -0.07847, 0.07512, 0.9865, 0.1454, 0.07512, 0.9865, 0.1454, 0.07512, 0.9865, 0.1454, 0.1656, 0.9435, -0.287, 0.1656, 0.9435, -0.287, 0.1656, 0.9435, -0.287, -0.1693, 0.973, -0.1566, -0.1693, 0.973, -0.1566, -0.1693, 0.973, -0.1566, 0.0, -0.8368, -0.5475, 0.0, -0.8368, -0.5475, 0.0, -0.8368, -0.5475, -0.1558, -0.9804, -0.1203, -0.1558, -0.9804, -0.1203, -0.1558, -0.9804, -0.1203, 0.5881, -0.6803, -0.4374, 0.5881, -0.6803, -0.4374, 0.5881, -0.6803, -0.4374, -0.6795, -0.6208, -0.3911, -0.6795, -0.6208, -0.3911, -0.6795, -0.6208, -0.3911, 0.008652, -0.9342, -0.3566, 0.008652, -0.9342, -0.3566, 0.008652, -0.9342, -0.3566, -0.7406, 0.6554, -0.1483, -0.7406, 0.6554, -0.1483, -0.7406, 0.6554, -0.1483, 0.737, 0.6196, -0.2702, 0.737, 0.6196, -0.2702, 0.737, 0.6196, -0.2702, -0.04551, 0.9989, 0.008193, -0.04551, 0.9989, 0.008193, -0.04551, 0.9989, 0.008193, -0.7456, 0.6598, 0.09401, -0.7456, 0.6598, 0.09401, -0.7456, 0.6598, 0.09401, -0.7456, 0.6598, 0.09401, -0.7349, -0.6713, -0.0964, -0.7349, -0.6713, -0.0964, -0.7349, -0.6713, -0.0964, -0.7349, -0.6713, -0.0964, 0.6289, -0.7275, -0.2743, 0.6289, -0.7275, -0.2743, 0.6289, -0.7275, -0.2743, 0.6289, -0.7275, -0.2743, 0.7604, 0.6393, -0.1144, 0.7604, 0.6393, -0.1144, 0.7604, 0.6393, -0.1144, 0.7604, 0.6393, -0.1144, 0.009193, -0.5068, 0.862, 0.009193, -0.5068, 0.862, 0.009193, -0.5068, 0.862, 0.009193, -0.5068, 0.862, 0.9612, -0.1139, 0.2511, 0.9612, -0.1139, 0.2511, 0.9612, -0.1139, 0.2511, 0.9612, -0.1139, 0.2511, 0.4685, 0.8199, 0.3291, 0.4685, 0.8199, 0.3291, 0.4685, 0.8199, 0.3291, 0.4685, 0.8199, 0.3291, -0.9806, 0.1345, 0.1427, -0.9806, 0.1345, 0.1427, -0.9806, 0.1345, 0.1427, -0.9806, 0.1345, 0.1427, -1.445e-08, -1.628e-07, -1.0, -1.445e-08, -1.628e-07, -1.0, -1.445e-08, -1.628e-07, -1.0, 0.0, -1.637e-07, -1.0, 0.0, -1.637e-07, -1.0, 0.0, -1.637e-07, -1.0, 0.9062, -0.08648, 0.4139, 0.9062, -0.08648, 0.4139, 0.9062, -0.08648, 0.4139, 0.7991, -0.6008, -0.02075, 0.7991, -0.6008, -0.02075, 0.7991, -0.6008, -0.02075, 0.9705, 0.1167, 0.2111, 0.9705, 0.1167, 0.2111, 0.9705, 0.1167, 0.2111, 0.9927, 0.1113, -0.04606, 0.9927, 0.1113, -0.04606, 0.9927, 0.1113, -0.04606, 0.9927, 0.1113, -0.04606, 0.8318, -0.5547, 0.0206, 0.8318, -0.5547, 0.0206, 0.8318, -0.5547, 0.0206, 0.8318, -0.5547, 0.0206, 0.2314, 0.9134, 0.3348, 0.2314, 0.9134, 0.3348, 0.2314, 0.9134, 0.3348, 0.1324, 0.06044, 0.9893, 0.1324, 0.06044, 0.9893, 0.1324, 0.06044, 0.9893, 0.3587, 0.8808, 0.309, 0.3587, 0.8808, 0.309, 0.3587, 0.8808, 0.309, 0.3727, -0.6954, 0.6144, 0.3727, -0.6954, 0.6144, 0.3727, -0.6954, 0.6144, 0.3727, -0.6954, 0.6144, -0.08555, 0.008462, -0.9963, -0.08555, 0.008462, -0.9963, -0.08555, 0.008462, -0.9963, -0.08555, 0.008462, -0.9963, -0.007261, -0.02599, -0.9996, -0.007261, -0.02599, -0.9996, -0.007261, -0.02599, -0.9996, 0.1696, 1.12e-05, 0.9855, 0.1696, 1.12e-05, 0.9855, 0.1696, 1.12e-05, 0.9855, -0.04378, -0.636, 0.7705, -0.04378, -0.636, 0.7705, -0.04378, -0.636, 0.7705, 0.2548, 0.9121, 0.3211, 0.2548, 0.9121, 0.3211, 0.2548, 0.9121, 0.3211, 0.3085, 0.9028, 0.2997, 0.3085, 0.9028, 0.2997, 0.3085, 0.9028, 0.2997, 0.2032, -0.009563, 0.9791, 0.2032, -0.009563, 0.9791, 0.2032, -0.009563, 0.9791, 0.2032, -0.009563, 0.9791, 0.1447, -0.004234, 0.9895, 0.1447, -0.004234, 0.9895, 0.1447, -0.004234, 0.9895, 0.1447, -0.004234, 0.9895, 0.009108, 0.01697, -0.9998, 0.009108, 0.01697, -0.9998, 0.009108, 0.01697, -0.9998, 0.009108, 0.01697, -0.9998, 0.1248, 0.9464, 0.2977, 0.1248, 0.9464, 0.2977, 0.1248, 0.9464, 0.2977, 0.1248, 0.9464, 0.2977, 0.124, -0.757, 0.6416, 0.124, -0.757, 0.6416, 0.124, -0.757, 0.6416, 0.124, -0.757, 0.6416, 0.202, 0.0, 0.9794, 0.202, 0.0, 0.9794, 0.202, 0.0, 0.9794, -0.00063, 0.005885, -1.0, -0.00063, 0.005885, -1.0, -0.002805, 0.003721, -1.0, 0.09059, 0.9193, 0.3829, 0.08926, 0.92, 0.3815, 0.09059, 0.9193, 0.3829, 0.1204, -0.7431, 0.6582, 0.1204, -0.7431, 0.6582, 0.1204, -0.7431, 0.6582, 0.1877, 0.01992, 0.982, 0.1877, 0.01992, 0.982, 0.1877, 0.01992, 0.982, -0.00135, 0.005909, -1.0, 0.0008206, 0.003741, -1.0, -0.00135, 0.005909, -1.0, 0.0726, 0.9222, 0.3799, 0.0726, 0.9222, 0.3799, 0.07057, 0.9225, 0.3796, 0.1232, -0.7594, 0.6388, 0.1232, -0.7594, 0.6388, 0.1232, -0.7594, 0.6388, 0.123, -0.7572, 0.6414, 0.05294, 0.9745, 0.2179, 0.05294, 0.9745, 0.2179, 0.05294, 0.9745, 0.2179, 0.05294, 0.9745, 0.2179, 0.01328, -0.02654, -0.9996, 0.01328, -0.02654, -0.9996, 0.01328, -0.02654, -0.9996, 0.01328, -0.02654, -0.9996, 0.1682, 0.01208, 0.9857, 0.1682, 0.01208, 0.9857, 0.1715, 0.01206, 0.9851, 0.1682, 0.01208, 0.9857, 0.1875, 0.01967, 0.9821, 0.1875, 0.01967, 0.9821, 0.1875, 0.01967, 0.9821, 0.07921, 0.9845, 0.1562, 0.0817, 0.9846, 0.1544, 0.08371, 0.9844, 0.1548, -0.0407, 0.9656, 0.2568, -0.03948, 0.9661, 0.2552, -0.0407, 0.9656, 0.2568, 0.06973, 0.9859, 0.1518, 0.07147, 0.9854, 0.1543, 0.0709, 0.9856, 0.1535, 0.1719, 0.9429, 0.2853, 0.1719, 0.9429, 0.2853, 0.1707, 0.9426, 0.2869, 0.1622, 0.0, 0.9868, 0.1626, -0.003329, 0.9867, 0.1622, 0.0, 0.9868, 0.1622, 0.0, 0.9868, 0.11, -0.03764, -0.9932, 0.11, -0.03764, -0.9932, 0.11, -0.03764, -0.9932, 0.11, -0.03764, -0.9932, 0.1307, -0.674, 0.7271, 0.1342, -0.6729, 0.7274, 0.1342, -0.6729, 0.7274, 0.1342, -0.6729, 0.7274, -0.09656, 0.945, 0.3125, -0.09656, 0.945, 0.3125, -0.09656, 0.945, 0.3125, -0.09656, 0.945, 0.3125, -0.009299, 0.7852, 0.6191, -0.009299, 0.7852, 0.6191, -0.009299, 0.7852, 0.6191, -0.009299, 0.7852, 0.6191, -0.2238, -0.5374, 0.8131, -0.2238, -0.5374, 0.8131, -0.2238, -0.5374, 0.8131, -0.2238, -0.5374, 0.8131, -0.09585, 0.0, 0.9954, -0.09585, 0.0, 0.9954, -0.09585, 0.0, 0.9954, -0.09585, 0.0, 0.9954, -0.1707, 0.0, -0.9853, -0.1707, 0.0, -0.9853, -0.1707, 0.0, -0.9853, 0.02962, -0.5579, 0.8294, 0.02962, -0.5579, 0.8294, 0.02962, -0.5579, 0.8294, 0.02962, -0.5579, 0.8294, 0.0357, 0.0, 0.9994, 0.0357, 0.0, 0.9994, 0.0357, 0.0, 0.9994, 0.0357, 0.0, 0.9994, -0.3341, 0.3894, -0.8583, -0.3341, 0.3894, -0.8583, -0.3341, 0.3894, -0.8583, 0.02211, 0.7851, 0.619, 0.02211, 0.7851, 0.619, 0.02211, 0.7851, 0.619, 0.02211, 0.7851, 0.619, 0.3687, 0.0, -0.9295, 0.3687, 0.0, -0.9295, 0.3687, 0.0, -0.9295, 0.5585, 0.6514, 0.5136, 0.5585, 0.6514, 0.5136, 0.5585, 0.6514, 0.5136, 0.2647, -0.5383, 0.8001, 0.2647, -0.5383, 0.8001, 0.2647, -0.5383, 0.8001, 0.3094, 0.0, 0.9509, 0.3094, 0.0, 0.9509, 0.3094, 0.0, 0.9509, -0.1707, 0.0, -0.9853, -0.1707, 0.0, -0.9853, -0.1707, 0.0, -0.9853, -0.03568, 0.0, -0.9994, -0.03568, 0.0, -0.9994, -0.03568, 0.0, -0.9994, -0.03569, 0.0, -0.9994, -0.03569, 0.0, -0.9994, -0.03569, 0.0, -0.9994, -0.03568, 0.0, -0.9994, -0.03568, 0.0, -0.9994, -0.03568, 0.0, -0.9994, -0.3637, -0.7112, 0.6017, -0.3637, -0.7112, 0.6017, -0.3637, -0.7112, 0.6017, 0.7787, 0.0, -0.6274, 0.7787, 0.0, -0.6274, 0.7787, 0.0, -0.6274, 0.3851, -0.5599, 0.7337, 0.3851, -0.5599, 0.7337, 0.3851, -0.5599, 0.7337, -0.0784, -0.9425, -0.3248, -0.0784, -0.9425, -0.3248, -0.0784, -0.9425, -0.3248, 0.4914, -0.8699, -0.0422, 0.4914, -0.8699, -0.0422, 0.4914, -0.8699, -0.0422, -0.1938, 0.00949, 0.981, -0.1938, 0.00949, 0.981, -0.1938, 0.00949, 0.981, -0.1938, 0.00949, 0.981, 0.8161, -0.04019, 0.5766, 0.8161, -0.04019, 0.5766, 0.8161, -0.04019, 0.5766, 0.5723, 0.8192, -0.0368, 0.5723, 0.8192, -0.0368, 0.5723, 0.8192, -0.0368, 0.5723, 0.8192, -0.0368, -0.2756, -0.2754, 0.921, -0.2756, -0.2754, 0.921, -0.2756, -0.2754, 0.921, -0.2756, -0.2754, 0.921, 0.6523, 0.6414, 0.4039, 0.6523, 0.6414, 0.4039, 0.6523, 0.6414, 0.4039, -0.1169, -0.009086, 0.9931, -0.1169, -0.009086, 0.9931, -0.1169, -0.009086, 0.9931, -0.1169, -0.009086, 0.9931, 0.5735, -0.7955, 0.1955, 0.5735, -0.7955, 0.1955, 0.5735, -0.7955, 0.1955, 0.9431, -0.07083, 0.3249, 0.9431, -0.07083, 0.3249, 0.9431, -0.07083, 0.3249, -0.5402, -0.2596, -0.8005, -0.5403, -0.2594, -0.8005, -0.5403, -0.2594, -0.8005, -0.07417, 0.6992, -0.7111, -0.07431, 0.6991, -0.7112, -0.07397, 0.6991, -0.7112, 0.9416, -0.02894, -0.3355, 0.9406, -0.0726, -0.3317, 0.9288, -0.1726, -0.3279, 0.9417, -0.07783, -0.3273, -0.07647, -0.9538, -0.2906, -0.08637, -0.9411, -0.3269, -0.08055, -0.9458, -0.3145, -0.07524, -0.9464, -0.314, 0.07573, -0.9493, -0.3052, 0.07526, -0.9477, -0.3103, 0.05456, -0.9464, -0.3183, 0.08861, -0.9562, -0.2791, -0.8968, -0.07382, -0.4362, -0.8669, -0.07664, -0.4926, -0.8979, -0.07196, -0.4342, -0.9039, -0.03443, -0.4264, -0.9832, -0.1793, -0.03483, -0.9936, -0.1099, -0.02666, -0.9942, -0.07685, -0.07529, -0.9938, -0.106, -0.03405, 0.9829, -0.1554, -0.09868, 0.9662, -0.2164, -0.1398, 0.9871, -0.1364, -0.08358, 0.9861, -0.1573, 0.05365, -0.03643, -0.9868, -0.1579, -0.03899, -0.9882, -0.1484, -0.08967, -0.9856, -0.1436, -0.05737, -0.9882, -0.1423, 0.0518, -0.9892, -0.1369, 0.05607, -0.9839, -0.1698, 0.02937, -0.9936, -0.109, 0.03208, -0.9934, -0.1104, 0.08782, 0.9871, 0.1341, 0.05722, 0.9845, 0.166, 0.02719, 0.9819, 0.1877, 0.05282, 0.9863, 0.156, -0.04262, 0.9854, 0.1646, -0.0306, 0.9809, 0.1919, -0.05579, 0.9839, 0.17, -0.0184, 0.9937, 0.1108, 0.982, 0.1575, 0.1039, 0.9752, 0.1527, 0.16, 0.9816, 0.1628, 0.1003, 0.978, 0.1949, 0.07433, -0.9563, 0.2251, 0.1867, -0.9573, 0.2212, 0.1859, -0.977, 0.1439, 0.1572, -0.9677, 0.2327, 0.09663, -0.954, 0.1469, 0.2614, -0.9408, 0.2013, 0.2728, -0.9535, 0.1472, 0.2632, -0.9755, 0.1437, 0.1663, 0.07202, 0.9573, 0.2798, 0.06502, 0.9528, 0.2966, 0.07539, 0.9596, 0.2712, 0.06289, 0.9647, 0.2557, -0.05963, 0.9669, 0.248, -0.07495, 0.9627, 0.2599, -0.07556, 0.9532, 0.2926, -0.08984, 0.9649, 0.2467, 0.9211, 0.06735, 0.3834, 0.913, 0.134, 0.3853, 0.9079, 0.179, 0.3791, 0.9122, 0.1387, 0.3856, 0.8756, -0.4831, 0.003047, 0.8756, -0.4831, 0.003047, 0.8756, -0.4831, 0.003047, 0.8756, -0.4831, 0.003047, 0.01442, 0.009545, 0.9999, 0.01442, 0.009545, 0.9999, 0.01442, 0.009545, 0.9999, 0.01442, 0.009545, 0.9999, -0.9776, 0.2104, 0.0007759, -0.9776, 0.2104, 0.0007759, -0.9776, 0.2104, 0.0007759, -0.9776, 0.2104, 0.0007759, 0.02825, 0.05925, 0.9978, 0.02825, 0.05925, 0.9978, 0.02825, 0.05925, 0.9978, -0.01378, -0.007147, -0.9999, -0.01378, -0.007147, -0.9999, -0.01378, -0.007147, -0.9999, 0.01184, 0.0004524, 0.9999, 0.01184, 0.0004524, 0.9999, 0.01184, 0.0004524, 0.9999, 0.01184, 0.0004524, 0.9999, 0.9635, -0.2676, 1.278e-06, 0.9635, -0.2676, 1.278e-06, 0.9635, -0.2676, 1.278e-06, 0.9635, -0.2676, 1.278e-06, -0.01444, -0.009605, -0.9998, -0.01444, -0.009605, -0.9998, -0.01444, -0.009605, -0.9998, -0.01444, -0.009605, -0.9998, -0.9635, 0.2676, -1.976e-06, -0.9635, 0.2676, -1.976e-06, -0.9635, 0.2676, -1.976e-06, -0.9635, 0.2676, -1.976e-06, 0.2647, 0.953, -0.1474, 0.2647, 0.953, -0.1474, 0.2647, 0.953, -0.1474, 0.2647, 0.953, -0.1474, 0.9635, -0.2676, 2.833e-07, 0.9635, -0.2676, 2.833e-07, 0.9635, -0.2676, 2.833e-07, 0.9635, -0.2676, 2.833e-07, -0.0152, -0.01255, -0.9998, -0.0152, -0.01255, -0.9998, -0.0152, -0.01255, -0.9998, -0.0152, -0.01255, -0.9998, -0.9635, 0.2676, -1.019e-06, -0.9635, 0.2676, -1.019e-06, -0.9635, 0.2676, -1.019e-06, -0.9635, 0.2676, -1.019e-06, 0.9, 0.4352, -0.02268, 0.8963, 0.4434, -0.009929, 0.9, 0.4353, -0.02112, 0.9065, 0.4202, -0.04128, -0.986, -0.164, 0.03012, -0.9893, -0.1436, 0.02384, -0.9858, -0.1659, 0.0246, -0.9817, -0.1846, 0.04778, 0.9676, 0.2456, -0.05854, 0.9651, 0.2551, -0.05859, 0.9663, 0.2499, -0.06114, 0.9663, 0.2498, -0.06265, -0.001293, -0.0192, -0.9998, -0.00805, -0.00174, -1.0, -0.01389, 0.000423, -0.9999, 0.01061, -0.008372, 0.9999, 0.006409, 0.007976, 0.9999, 0.01639, 0.0107, 0.9998, -0.01719, 0.02676, -0.9995, -0.0176, 0.02671, -0.9995, -0.01708, 0.02809, -0.9995, -0.01913, 0.0239, -0.9995, -0.01331, 0.02581, -0.9996, -0.0173, 0.02669, -0.9995, -0.02022, 0.02816, -0.9994, -0.02388, 0.02192, -0.9995, -0.9652, -0.2561, 0.05256, -0.9656, -0.2528, 0.0608, -0.9656, -0.2528, 0.06126, -0.9645, -0.2565, 0.06256, 0.01467, -0.02872, 0.9995, 0.0203, -0.02565, 0.9995, 0.01728, -0.02621, 0.9995, 0.02289, -0.03366, 0.9992, 0.2535, -0.9668, -0.03077, 0.2547, -0.9666, -0.03035, 0.2547, -0.9665, -0.03151, 0.2545, -0.9666, -0.03045, -0.9637, -0.2598, 0.06081, -0.9642, -0.2583, 0.06088, -0.9638, -0.2598, 0.06079, -0.9637, -0.2598, 0.06091, 0.01662, -0.02383, 0.9996, 0.0171, -0.02671, 0.9995, 0.01873, -0.02645, 0.9995, 0.01766, -0.02674, 0.9995, 0.9646, 0.2572, -0.05854, 0.9641, 0.2589, -0.05968, 0.9637, 0.2599, -0.06098, 0.964, 0.2595, -0.05777])] * 3)])
arm_leto = bpy.data.armatures.new('Leto')  # bones are not reproduced

# ---- objects
ob_leto = bpy.data.objects.new('Leto', me_mesh_001)
ob_armature = bpy.data.objects.new('Armature', arm_leto)

# ---- transforms, parenting, visibility, modifiers, constraints
ob_leto.parent = ob_armature
ob_leto.location = (0.0, 0.0, 0.0)
ob_leto.color = (0.8, 0.8, 0.8, 1.0)
ob_leto.lineart.crease_threshold = 0.0
_vg = ob_leto.vertex_groups.new(name='Root')
for _i, _w in zip([40, 41, 43, 46, 47, 49, 54, 56, 57, 59, 60, 75, 86, 87, 128, 130, 131, 133, 134, 149, 160, 161, 203, 204, 205, 206, 207, 208, 209, 210, 211, 212, 213, 214, 215], [0.01212, 0.4714, 0.008968, 0.4786, 0.3296, 0.0409, 0.004847, 0.4393, 0.0223, 0.3297, 0.4426, 0.1202, 0.4247, 0.04454, 0.003346, 0.4399, 0.02283, 0.3303, 0.4446, 0.1186, 0.4286, 0.03863, 0.4512, 0.441, 0.4356, 0.4428, 0.4374, 0.4467, 0.4432, 0.4384, 0.4435, 0.4397, 0.4515, 0.4425, 0.4417]): _vg.add([_i], _w, 'REPLACE')
_vg = ob_leto.vertex_groups.new(name='Spine')
for _i, _w in zip([43, 44, 47, 55, 57, 59, 60, 86, 129, 131, 133, 134, 160], [0.009196, 0.4318, 0.3277, 0.0003365, 0.05318, 0.2909, 0.002609, 0.01379, 0.0012, 0.05325, 0.2934, 0.001179, 0.01076]): _vg.add([_i], _w, 'REPLACE')
_vg = ob_leto.vertex_groups.new(name='Spine.001')
for _i, _w in zip([43, 44, 45, 52, 53, 55, 57, 58, 124, 125, 126, 127, 129, 131, 132, 198, 199, 200, 201], [0.6124, 0.4319, 0.8524, 0.9359, 0.6402, 0.09798, 0.05514, 0.05973, 0.2492, 0.3138, 0.8371, 0.7949, 0.09921, 0.05536, 0.06798, 0.3279, 0.3405, 0.8781, 0.8417]): _vg.add([_i], _w, 'REPLACE')
_vg = ob_leto.vertex_groups.new(name='Neck')
for _i, _w in zip([0, 1, 2, 3, 4, 5, 6, 7, 8, 9, 10, 11, 13, 14, 15, 16, 17, 19, 20, 21, 22, 23, 24, 25, 26, 27, 28, 29, 30, 32, 33, 34, 35, 36, 37, 38, 51, 126, 127, 200, 201], [0.1237, 0.1331, 0.1838, 0.1981, 0.3358, 0.7839, 0.5084, 0.1438, 0.1882, 0.1626, 0.01969, 0.04321, 0.03692, 0.1342, 0.09285, 0.003545, 0.405, 0.07654, 0.04496, 0.06057, 0.1586, 0.2551, 0.1485, 0.2918, 0.218, 0.1267, 0.1785, 0.1515, 0.03254, 0.02445, 0.1239, 0.07829, 0.009944, 0.3285, 0.05395, 0.005812, 0.9972, 0.04403, 0.02078, 0.02383, 0.005162]): _vg.add([_i], _w, 'REPLACE')
_vg = ob_leto.vertex_groups.new(name='Head')
for _i, _w in zip([0, 1, 2, 3, 4, 5, 6, 7, 8, 9, 10, 11, 12, 13, 14, 15, 16, 17, 18, 19, 20, 21, 22, 23, 24, 25, 26, 27, 28, 29, 30, 31, 32, 33, 34, 35, 36, 37, 38, 39, 202], [0.8763, 0.8669, 0.8162, 0.8019, 0.6642, 0.2161, 0.4916, 0.8562, 0.8118, 0.8374, 0.9652, 0.9534, 0.99, 0.9565, 0.8658, 0.9071, 0.9732, 0.595, 0.9824, 0.9235, 0.9525, 0.9394, 0.8414, 0.7449, 0.8515, 0.7082, 0.782, 0.8733, 0.8215, 0.8485, 0.9587, 0.9894, 0.9628, 0.8761, 0.9217, 0.97, 0.6715, 0.946, 0.9721, 0.987, 0.9938]): _vg.add([_i], _w, 'REPLACE')
_vg = ob_leto.vertex_groups.new(name='Scarf Base.L')
for _i, _w in zip([42, 44, 50, 53, 58, 124, 125, 127, 132, 198, 199, 201, 216, 217, 218, 219], [0.9284, 0.02115, 0.5039, 0.1524, 0.01257, 0.08095, 0.005589, 0.03343, 0.01605, 0.09946, 0.01239, 0.02237, 0.5305, 0.5282, 0.9499, 0.9467]): _vg.add([_i], _w, 'REPLACE')
_vg = ob_leto.vertex_groups.new(name='Scarf Mid.L')
for _i, _w in zip([216, 217, 218, 219, 220, 221, 222, 223], [0.4648, 0.4676, 0.03956, 0.0465, 0.1381, 0.4515, 0.2116, 0.7169]): _vg.add([_i], _w, 'REPLACE')
_vg = ob_leto.vertex_groups.new(name='Scarf Tip.L')
for _i, _w in zip([220, 221, 222, 223, 224, 225, 226, 227], [0.8583, 0.5456, 0.7814, 0.2743, 0.997, 0.9961, 0.9958, 0.9957]): _vg.add([_i], _w, 'REPLACE')
_vg = ob_leto.vertex_groups.new(name='Collar.L')
for _i, _w in zip([43, 44, 45, 129, 131, 132, 134, 162, 163, 164, 166, 167, 168, 198, 199, 200, 201], [0.1145, 0.003362, 0.05412, 0.6192, 0.575, 0.7375, 0.03817, 0.1224, 0.1304, 0.08259, 0.03479, 0.2079, 0.1138, 0.4038, 0.534, 0.05092, 0.04562]): _vg.add([_i], _w, 'REPLACE')
_vg = ob_leto.vertex_groups.new(name='Arm.L')
for _i, _w in zip([43, 129, 131, 132, 162, 163, 164, 165, 166, 167, 168, 169, 170, 171, 172, 173, 174, 175, 177, 178, 182, 198, 199], [0.01594, 0.1815, 0.212, 0.1548, 0.8576, 0.8171, 0.8824, 0.973, 0.9474, 0.7144, 0.8669, 0.8325, 0.9446, 0.9573, 0.9696, 0.7764, 0.06741, 0.8144, 0.1406, 0.08112, 0.8688, 0.07043, 0.05474]): _vg.add([_i], _w, 'REPLACE')
_vg = ob_leto.vertex_groups.new(name='Arm.001.L')
for _i, _w in zip([169, 170, 171, 172, 173, 174, 175, 176, 177, 178, 179, 180, 181, 182, 183, 185, 186, 197], [0.1594, 0.04046, 0.0305, 0.002094, 0.2205, 0.9322, 0.1846, 0.9482, 0.8569, 0.9185, 0.9894, 0.947, 0.9822, 0.1298, 0.09184, 0.1502, 0.08062, 0.00588]): _vg.add([_i], _w, 'REPLACE')
_vg = ob_leto.vertex_groups.new(name='Hand.L')
for _i, _w in zip([176, 180, 183, 184, 185, 186, 187, 188, 189, 190, 191, 192, 193, 194, 195, 196, 197], [0.03972, 0.05881, 0.9075, 0.9776, 0.8509, 0.9197, 0.9808, 0.9988, 0.9754, 0.9912, 0.996, 0.9999, 0.9947, 0.9986, 1.0, 0.9953, 0.9719]): _vg.add([_i], _w, 'REPLACE')
_vg = ob_leto.vertex_groups.new(name='Scarf Base.R')
for _i, _w in zip([42, 50, 53, 124, 127, 198, 201], [0.02856, 0.491, 0.1476, 0.06695, 0.02776, 0.08202, 0.01716]): _vg.add([_i], _w, 'REPLACE')
_vg = ob_leto.vertex_groups.new(name='Scarf Mid.R')
for _i, _w in zip([228, 229, 230, 231, 234], [0.986, 0.9839, 0.9845, 0.9811, 0.03862]): _vg.add([_i], _w, 'REPLACE')
_vg = ob_leto.vertex_groups.new(name='Scarf Tip.R')
for _i, _w in zip([232, 233, 234, 235, 236, 237, 238, 239], [0.99, 0.9888, 0.9554, 0.9762, 0.9998, 0.9997, 0.9987, 0.9991]): _vg.add([_i], _w, 'REPLACE')
_vg = ob_leto.vertex_groups.new(name='Collar.R')
for _i, _w in zip([43, 44, 45, 55, 57, 58, 60, 88, 89, 90, 92, 93, 94, 124, 125, 126, 127], [0.1156, 0.003464, 0.0564, 0.6239, 0.576, 0.7506, 0.0413, 0.124, 0.1315, 0.08185, 0.03567, 0.2074, 0.1174, 0.5313, 0.568, 0.07326, 0.07604]): _vg.add([_i], _w, 'REPLACE')
_vg = ob_leto.vertex_groups.new(name='Arm.R')
for _i, _w in zip([43, 55, 57, 58, 88, 89, 90, 91, 92, 93, 94, 95, 96, 97, 98, 99, 100, 101, 103, 104, 108, 124, 125], [0.01504, 0.1789, 0.2108, 0.1532, 0.8569, 0.8134, 0.8752, 0.9719, 0.9458, 0.7115, 0.8644, 0.8113, 0.8568, 0.952, 0.9547, 0.2817, 0.06534, 0.7597, 0.08016, 0.06141, 0.4993, 0.05629, 0.05167]): _vg.add([_i], _w, 'REPLACE')
_vg = ob_leto.vertex_groups.new(name='Arm.001.R')
for _i, _w in zip([95, 96, 97, 98, 99, 100, 101, 102, 103, 104, 105, 106, 107, 108, 109, 111, 112, 115, 123], [0.1807, 0.1333, 0.04103, 0.03172, 0.7153, 0.9343, 0.2393, 0.9492, 0.9174, 0.9382, 0.9892, 0.9484, 0.9829, 0.4999, 0.09059, 0.1522, 0.08268, 0.0005264, 0.004705]): _vg.add([_i], _w, 'REPLACE')
_vg = ob_leto.vertex_groups.new(name='Hand.R')
for _i, _w in zip([102, 106, 109, 110, 111, 112, 113, 114, 115, 116, 117, 118, 119, 120, 121, 122, 123], [0.03853, 0.05808, 0.9088, 0.9762, 0.8491, 0.9177, 0.9813, 0.9988, 0.9749, 0.9908, 0.9961, 0.9998, 0.9946, 0.9985, 0.9999, 0.9954, 0.9725]): _vg.add([_i], _w, 'REPLACE')
_vg = ob_leto.vertex_groups.new(name='Hip')
for _i, _w in zip([40, 41, 43, 46, 47, 49, 54, 56, 57, 59, 60, 75, 86, 87, 128, 130, 131, 133, 134, 149, 160, 161, 203, 204, 205, 206, 207, 208, 209, 210, 211, 212, 213, 214, 215], [0.01212, 0.4714, 0.008968, 0.4786, 0.3296, 0.0409, 0.004847, 0.4393, 0.0223, 0.3297, 0.4426, 0.1202, 0.4247, 0.04454, 0.003346, 0.4399, 0.02283, 0.3303, 0.4446, 0.1186, 0.4286, 0.03863, 0.4512, 0.441, 0.4356, 0.4428, 0.4374, 0.4467, 0.4432, 0.4384, 0.4435, 0.4397, 0.4515, 0.4425, 0.4417]): _vg.add([_i], _w, 'REPLACE')
_vg = ob_leto.vertex_groups.new(name='Leg.L')
for _i, _w in zip([40, 48, 49, 54, 128, 130, 135, 136, 137, 138, 139, 140, 141, 142, 145, 146, 147, 148, 149, 160, 161, 203, 206, 207, 208, 211, 212, 213, 215], [0.1803, 0.1491, 0.09701, 0.02966, 0.747, 0.08206, 0.913, 0.9132, 0.8635, 0.8422, 0.1919, 0.1844, 0.1294, 0.1216, 0.09905, 0.0595, 0.0599, 0.08808, 0.6066, 0.09627, 0.8686, 0.01835, 0.06271, 0.07455, 0.02366, 0.05523, 0.06778, 0.01425, 0.0639]): _vg.add([_i], _w, 'REPLACE')
_vg = ob_leto.vertex_groups.new(name='Leg.001.L')
for _i, _w in zip([135, 136, 137, 138, 139, 140, 141, 142, 143, 144, 145, 146, 147, 148, 150, 151, 152, 153, 154, 155, 156, 159], [0.07189, 0.07864, 0.08419, 0.1179, 0.8049, 0.806, 0.8672, 0.8708, 0.9569, 0.9388, 0.8943, 0.9354, 0.9369, 0.9082, 0.9504, 0.9501, 0.06432, 0.1082, 0.01834, 0.4845, 0.1534, 0.3012]): _vg.add([_i], _w, 'REPLACE')
_vg = ob_leto.vertex_groups.new(name='Foot.L')
for _i, _w in zip([143, 144, 150, 151, 152, 153, 154, 155, 156, 157, 158, 159], [0.03462, 0.06017, 0.04751, 0.0476, 0.9356, 0.8917, 0.9658, 0.5154, 0.8466, 1.001, 0.9977, 0.6988]): _vg.add([_i], _w, 'REPLACE')
_vg = ob_leto.vertex_groups.new(name='Leg.R')
for _i, _w in zip([40, 41, 48, 49, 54, 56, 61, 62, 63, 64, 65, 66, 67, 68, 71, 72, 73, 74, 75, 86, 87, 128, 130, 137, 138, 149, 161, 203, 204, 205, 206, 207, 208, 209, 210, 211, 212, 213, 214, 215], [0.7281, 0.02974, 0.8069, 0.8008, 0.8887, 0.102, 0.9187, 0.9094, 0.9074, 0.8828, 0.2036, 0.1856, 0.1398, 0.1194, 0.09838, 0.05703, 0.06668, 0.09602, 0.7332, 0.1088, 0.8892, 0.1834, 0.0004123, 0.05006, 0.02422, 0.1499, 0.01996, 0.05089, 0.08268, 0.09101, 0.02102, 0.003882, 0.05501, 0.07311, 0.08492, 0.03292, 0.01432, 0.05233, 0.07996, 0.02251]): _vg.add([_i], _w, 'REPLACE')
_vg = ob_leto.vertex_groups.new(name='Leg.001.R')
for _i, _w in zip([61, 62, 63, 64, 65, 66, 67, 68, 69, 70, 71, 72, 73, 74, 76, 77, 78, 79, 81, 82, 85], [0.07485, 0.0858, 0.0814, 0.1103, 0.7942, 0.8117, 0.8581, 0.8783, 0.9483, 0.9467, 0.8986, 0.9404, 0.9306, 0.9006, 0.9506, 0.952, 0.08854, 0.08398, 0.4836, 0.155, 0.2977]): _vg.add([_i], _w, 'REPLACE')
_vg = ob_leto.vertex_groups.new(name='Foot.R')
for _i, _w in zip([69, 70, 76, 77, 78, 79, 80, 81, 82, 83, 84, 85], [0.05068, 0.05244, 0.04706, 0.0437, 0.9114, 0.916, 0.9856, 0.5163, 0.845, 1.001, 0.9973, 0.7022]): _vg.add([_i], _w, 'REPLACE')
_m = ob_leto.modifiers.new('Armature', 'ARMATURE')
_m.object = ob_armature
_m.use_deform_preserve_volume = True
ob_armature.location = (0.0, 0.0, 0.0)
ob_armature.show_in_front = True
ob_armature.lineart.crease_threshold = 0.0

# ---- collection membership
col_collection.objects.link(ob_leto)
col_collection.objects.link(ob_armature)

# ---- scene / render settings (as saved in the file)
scene.frame_start = 1; scene.frame_end = 26; scene.frame_set(1)
scene.render.engine = 'BLENDER_EEVEE_NEXT'
scene.cycles.use_denoising = False
scene.cycles.samples = 128
scene.cycles.sampling_pattern = 'TABULATED_SOBOL'
scene.cycles.use_adaptive_sampling = False
scene.cycles.use_light_tree = False
scene.view_settings.view_transform = 'Filmic'
bpy.context.view_layer.update()

# ---- added for rendering (the .blend has no active camera and no usable light): camera, sun
cam_auto = bpy.data.cameras.new('AutoCamera')
cam_auto.lens = 50.0
cam_auto.sensor_width = 36.0
cam_auto.clip_end = 1000.0
ob_auto_camera = bpy.data.objects.new('AutoCamera', cam_auto)
scene.collection.objects.link(ob_auto_camera)
ob_auto_camera.location = (2.36063, -2.80368, 3.04199)
ob_auto_camera.rotation_euler = (1.09748, -7.21219e-08, 0.694738)
scene.camera = ob_auto_camera
light_auto_sun = bpy.data.lights.new('AutoSun', 'SUN')
light_auto_sun.energy = 3.0
light_auto_sun.angle = 0.0523599
ob_auto_sun = bpy.data.objects.new('AutoSun', light_auto_sun)
scene.collection.objects.link(ob_auto_sun)
ob_auto_sun.rotation_euler = (0.872665, 0.174533, 0.523599)
bpy.context.view_layer.update()
